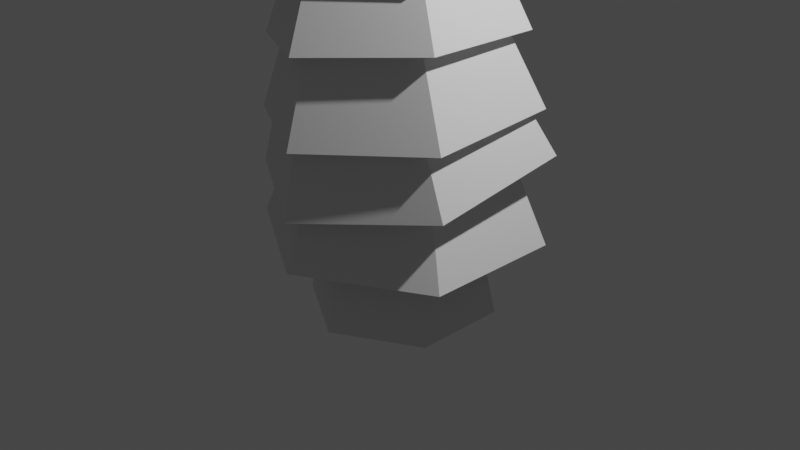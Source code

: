 # Source: trees.blend  (saved by Blender 3.3.6; exported with 4.5.12 LTS)
import bpy
from mathutils import Matrix  # noqa: F401  (used for matrix-valued properties, if any)

bpy.ops.wm.read_factory_settings(use_empty=True)
scene = bpy.context.scene
scene.name = 'Scene'

# ---- collections
col_collection = bpy.data.collections.new('Collection'); scene.collection.children.link(col_collection)

# ---- materials (node trees are filled in below, after node groups)
mat_material = bpy.data.materials.new('Material')
mat_material.alpha_threshold = 0.0
mat_material.use_transparent_shadow = False
mat_material.roughness = 0.5
mat_material.line_color = (0.0, 0.0, 0.0, 1.0)

# ---- material node trees
mat_material.use_nodes = True; mat_material.node_tree.nodes.clear()
_N = mat_material.node_tree.nodes; _L = mat_material.node_tree.links
n0 = _N.new('ShaderNodeOutputMaterial'); n0.name = 'Material Output'; n0.location = (300, 300)
n1 = _N.new('ShaderNodeBsdfPrincipled'); n1.name = 'Principled BSDF'; n1.location = (10, 300)
n1.distribution = 'GGX'
n1.subsurface_method = 'RANDOM_WALK_SKIN'
n1.inputs[3].default_value = 1.45
n1.inputs[27].default_value = (0.0, 0.0, 0.0, 1.0)
n1.inputs[28].default_value = 1.0
_L.new(n1.outputs[0], n0.inputs[0])
n0.is_active_output = True

# ---- world
world_world = bpy.data.worlds.new('World'); scene.world = world_world
world_world.use_nodes = True; world_world.node_tree.nodes.clear()
_N = world_world.node_tree.nodes; _L = world_world.node_tree.links
n0 = _N.new('ShaderNodeOutputWorld'); n0.name = 'World Output'; n0.location = (300, 300)
n1 = _N.new('ShaderNodeBackground'); n1.name = 'Background'; n1.location = (10, 300)
n1.inputs[0].default_value = (0.05088, 0.05088, 0.05088, 1.0)
_L.new(n1.outputs[0], n0.inputs[0])
n0.is_active_output = True
world_world.color = (0.05088, 0.05088, 0.05088)
world_world.use_sun_shadow = False
world_world.sun_shadow_jitter_overblur = 0.0

# ---- cameras
cam_camera = bpy.data.cameras.new('Camera')
cam_camera.clip_end = 100.0
cam_camera.ortho_scale = 7.314

# ---- lights
light_light = bpy.data.lights.new('Light', 'POINT')
light_light.transmission_factor = 0.0
light_light.energy = 1000.0
light_light.shadow_soft_size = 0.1
light_light.shadow_maximum_resolution = 0.006
light_light.use_absolute_resolution = True

# ---- meshes
me_cube = bpy.data.meshes.new('Cube')
me_cube.from_pydata([(-0.783, -0.2864, -0.2253), (-0.2284, 0.8019, -0.2253), (0.783, 0.2864, 0.2253), (0.2284, -0.8019, 0.2253), (-1.124, 0.1879, 1.82), (-0.8367, 0.8024, 1.9), (-0.2341, 0.5045, 2.021), (-0.5218, -0.11, 1.941), (-1.235, -0.2294, 3.701), (-0.9821, 0.3013, 3.906), (-0.4208, 0.1047, 3.721), (-0.6742, -0.426, 3.516), (2.921, -1.752, 5.779), (2.94, -1.79, 5.779), (2.944, -1.788, 5.821), (2.925, -1.75, 5.821), (2.499, -2.966, 6.193), (2.472, -3.0, 6.193), (2.463, -2.992, 6.234), (2.49, -2.959, 6.234), (-3.013, -1.247, 5.122), (-2.956, -1.179, 5.122), (-2.975, -1.163, 5.207), (-3.032, -1.231, 5.207), (-2.571, -2.543, 5.597), (-2.648, -2.432, 5.597), (-2.631, -2.42, 5.731), (-2.555, -2.531, 5.731), (-0.9249, -0.08576, 0.6323), (-0.4741, 0.7988, 0.6323), (0.3481, 0.3798, 0.9987), (-0.1028, -0.5048, 0.9987), (-1.027, 0.058, 1.247), (-0.6502, 0.7966, 1.247), (0.03631, 0.4467, 1.553), (-0.3401, -0.2919, 1.553), (-1.167, 0.04659, 2.475), (-0.8995, 0.632, 2.631), (-0.2961, 0.3599, 2.619), (-0.5632, -0.2255, 2.463), (-1.202, -0.08305, 3.066), (-0.9434, 0.4848, 3.217), (-0.3581, 0.2208, 3.206), (-0.6172, -0.347, 3.054), (-0.9498, -0.5855, 4.195), (-0.7131, -0.1466, 4.42), (-0.2619, -0.2385, 4.124), (-0.4986, -0.6774, 3.899), (-0.762, -0.812, 4.503), (-0.5481, -0.4153, 4.706), (-0.1404, -0.4984, 4.44), (-0.3543, -0.8951, 4.236), (-0.5963, -1.012, 4.775), (-0.4026, -0.6525, 4.96), (-0.03321, -0.7277, 4.718), (-0.2269, -1.087, 4.534), (-0.4436, -1.196, 5.026), (-0.2684, -0.8711, 5.193), (0.06564, -0.9392, 4.974), (-0.1096, -1.264, 4.808), (-0.3233, -1.379, 5.294), (-0.142, -1.077, 5.413), (0.1587, -1.138, 5.216), (0.0009748, -1.431, 5.066), (0.4677, -1.5, 5.413), (0.3231, -1.758, 5.413), (0.2622, -1.724, 5.701), (0.4068, -1.466, 5.701), (0.6825, -1.633, 5.485), (0.548, -1.872, 5.485), (0.4914, -1.841, 5.752), (0.6258, -1.601, 5.752), (0.8712, -1.749, 5.548), (0.7458, -1.973, 5.548), (0.6929, -1.943, 5.798), (0.8184, -1.719, 5.798), (1.045, -1.856, 5.607), (0.9277, -2.065, 5.607), (0.8783, -2.037, 5.84), (0.9955, -1.828, 5.84), (1.208, -1.957, 5.661), (1.099, -2.152, 5.661), (1.053, -2.126, 5.879), (1.162, -1.931, 5.879), (1.364, -2.052, 5.714), (1.262, -2.234, 5.714), (1.219, -2.21, 5.916), (1.321, -2.028, 5.916), (1.513, -2.144, 5.764), (1.418, -2.314, 5.764), (1.378, -2.291, 5.952), (1.473, -2.122, 5.952), (1.657, -2.233, 5.812), (1.569, -2.39, 5.812), (1.532, -2.369, 5.987), (1.62, -2.212, 5.987), (-0.2554, -1.686, 5.326), (-0.335, -1.385, 5.636), (-0.2437, -1.682, 5.636), (-0.5324, -1.764, 5.343), (-0.6201, -1.479, 5.343), (-0.6089, -1.475, 5.641), (-0.5212, -1.761, 5.641), (-0.7899, -1.837, 5.359), (-0.8742, -1.563, 5.359), (-0.8634, -1.56, 5.646), (-0.7791, -1.834, 5.646), (-1.035, -1.907, 5.375), (-1.117, -1.643, 5.375), (-1.106, -1.64, 5.651), (-1.025, -1.904, 5.651), (-1.272, -1.974, 5.39), (-1.35, -1.72, 5.39), (-1.34, -1.717, 5.655), (-1.262, -1.971, 5.655), (-1.503, -2.04, 5.405), (-1.578, -1.796, 5.405), (-1.568, -1.793, 5.66), (-1.493, -2.037, 5.66), (-1.728, -2.104, 5.419), (-1.8, -1.869, 5.419), (-1.791, -1.866, 5.664), (-1.719, -2.101, 5.664), (1.939, -2.2, 5.841), (2.004, -2.326, 5.841), (2.017, -2.319, 5.982), (1.952, -2.193, 5.982), (2.073, -2.139, 5.833), (2.132, -2.252, 5.833), (2.144, -2.246, 5.96), (2.085, -2.132, 5.96), (2.183, -2.088, 5.826), (2.237, -2.192, 5.826), (2.247, -2.187, 5.942), (2.194, -2.083, 5.942), (2.28, -2.044, 5.82), (2.329, -2.14, 5.82), (2.339, -2.135, 5.926), (2.29, -2.039, 5.926), (2.368, -2.004, 5.814), (2.413, -2.092, 5.814), (2.422, -2.087, 5.912), (2.377, -2.0, 5.912), (2.45, -1.967, 5.809), (2.491, -2.047, 5.809), (2.499, -2.043, 5.898), (2.458, -1.963, 5.898), (2.527, -1.932, 5.804), (2.564, -2.005, 5.804), (2.572, -2.001, 5.886), (2.534, -1.928, 5.886), (2.599, -1.899, 5.799), (2.633, -1.965, 5.799), (2.64, -1.962, 5.874), (2.606, -1.895, 5.874), (2.669, -1.867, 5.795), (2.699, -1.928, 5.795), (2.706, -1.924, 5.862), (2.675, -1.864, 5.862), (2.735, -1.837, 5.791), (2.763, -1.891, 5.791), (2.769, -1.888, 5.851), (2.741, -1.834, 5.851), (2.799, -1.808, 5.787), (2.824, -1.856, 5.787), (2.829, -1.854, 5.841), (2.804, -1.805, 5.841), (2.861, -1.78, 5.783), (2.883, -1.823, 5.783), (2.888, -1.82, 5.831), (2.866, -1.777, 5.831), (1.971, -2.481, 5.938), (1.885, -2.588, 5.938), (1.855, -2.564, 6.07), (1.941, -2.457, 6.07), (2.06, -2.562, 5.981), (1.983, -2.657, 5.981), (1.957, -2.636, 6.098), (2.034, -2.541, 6.098), (2.133, -2.629, 6.016), (2.065, -2.714, 6.016), (2.041, -2.695, 6.12), (2.109, -2.611, 6.12), (2.197, -2.688, 6.047), (2.136, -2.764, 6.047), (2.115, -2.747, 6.14), (2.176, -2.672, 6.14), (2.255, -2.742, 6.075), (2.201, -2.81, 6.075), (2.182, -2.795, 6.158), (2.237, -2.727, 6.158), (2.309, -2.792, 6.101), (2.261, -2.852, 6.101), (2.245, -2.839, 6.175), (2.293, -2.779, 6.175), (2.36, -2.839, 6.126), (2.318, -2.892, 6.126), (2.303, -2.88, 6.191), (2.346, -2.827, 6.191), (2.409, -2.883, 6.149), (2.372, -2.929, 6.149), (2.359, -2.919, 6.206), (2.396, -2.873, 6.206), (2.455, -2.926, 6.171), (2.423, -2.965, 6.171), (2.412, -2.957, 6.22), (2.444, -2.917, 6.22), (-2.246, -1.962, 5.368), (-2.116, -1.806, 5.368), (-2.159, -1.77, 5.563), (-2.289, -1.925, 5.563), (-2.378, -1.838, 5.326), (-2.261, -1.698, 5.326), (-2.3, -1.665, 5.502), (-2.418, -1.805, 5.502), (-2.491, -1.734, 5.29), (-2.384, -1.606, 5.29), (-2.42, -1.576, 5.449), (-2.526, -1.704, 5.449), (-2.592, -1.639, 5.257), (-2.495, -1.523, 5.257), (-2.527, -1.496, 5.403), (-2.624, -1.612, 5.403), (-2.685, -1.552, 5.227), (-2.597, -1.447, 5.227), (-2.627, -1.422, 5.359), (-2.715, -1.527, 5.359), (-2.773, -1.47, 5.199), (-2.693, -1.375, 5.199), (-2.72, -1.352, 5.319), (-2.8, -1.448, 5.319), (-2.856, -1.393, 5.172), (-2.784, -1.307, 5.172), (-2.808, -1.287, 5.28), (-2.88, -1.373, 5.28), (-2.936, -1.318, 5.147), (-2.872, -1.242, 5.147), (-2.893, -1.224, 5.243), (-2.957, -1.3, 5.243), (-2.108, -2.267, 5.48), (-2.226, -2.097, 5.48), (-2.2, -2.079, 5.685), (-2.083, -2.25, 5.685), (-2.24, -2.346, 5.513), (-2.346, -2.192, 5.513), (-2.323, -2.176, 5.698), (-2.217, -2.33, 5.698), (-2.358, -2.416, 5.543), (-2.453, -2.277, 5.543), (-2.433, -2.263, 5.71), (-2.337, -2.402, 5.71), (-2.467, -2.481, 5.571), (-2.553, -2.357, 5.571), (-2.535, -2.344, 5.72), (-2.449, -2.468, 5.72)], [], [(124, 92, 123), (60, 97, 61), (97, 67, 61), (67, 62, 61), (40, 41, 37, 36), (96, 60, 63), (39, 36, 4, 7), (38, 39, 7, 6), (65, 96, 63), (210, 241, 209), (174, 125, 126), (98, 66, 97), (66, 67, 97), (64, 62, 67), (37, 38, 6, 5), (36, 37, 5, 4), (65, 98, 96), (66, 98, 65), (7, 4, 32, 35), (94, 173, 95), (6, 7, 35, 34), (120, 208, 209, 121), (5, 6, 34, 33), (4, 5, 33, 32), (35, 32, 28, 31), (34, 35, 31, 30), (171, 172, 124), (33, 34, 30, 29), (32, 33, 29, 28), (31, 28, 0, 3), (30, 31, 3, 2), (29, 30, 2, 1), (93, 92, 124, 172), (122, 242, 239, 119), (28, 29, 1, 0), (242, 122, 121), (242, 121, 209, 241), (207, 208, 119, 239), (119, 208, 120), (64, 65, 63, 62), (27, 26, 25, 24), (23, 22, 21, 20), (207, 239, 240), (19, 18, 17, 16), (15, 14, 13, 12), (0, 1, 2, 3), (173, 174, 126, 95), (172, 173, 94, 93), (92, 95, 126, 123), (207, 240, 241, 210), (171, 124, 125, 174), (41, 42, 38, 37), (42, 43, 39, 38), (43, 40, 36, 39), (8, 9, 41, 40), (9, 10, 42, 41), (10, 11, 43, 42), (11, 8, 40, 43), (44, 45, 9, 8), (45, 46, 10, 9), (46, 47, 11, 10), (47, 44, 8, 11), (48, 49, 45, 44), (49, 50, 46, 45), (50, 51, 47, 46), (51, 48, 44, 47), (52, 53, 49, 48), (53, 54, 50, 49), (54, 55, 51, 50), (55, 52, 48, 51), (56, 57, 53, 52), (57, 58, 54, 53), (58, 59, 55, 54), (59, 56, 52, 55), (60, 61, 57, 56), (61, 62, 58, 57), (62, 63, 59, 58), (63, 60, 56, 59), (68, 69, 65, 64), (69, 70, 66, 65), (70, 71, 67, 66), (71, 68, 64, 67), (72, 73, 69, 68), (73, 74, 70, 69), (74, 75, 71, 70), (75, 72, 68, 71), (76, 77, 73, 72), (77, 78, 74, 73), (78, 79, 75, 74), (79, 76, 72, 75), (80, 81, 77, 76), (81, 82, 78, 77), (82, 83, 79, 78), (83, 80, 76, 79), (84, 85, 81, 80), (85, 86, 82, 81), (86, 87, 83, 82), (87, 84, 80, 83), (88, 89, 85, 84), (89, 90, 86, 85), (90, 91, 87, 86), (91, 88, 84, 87), (92, 93, 89, 88), (93, 94, 90, 89), (94, 95, 91, 90), (95, 92, 88, 91), (99, 100, 60, 96), (100, 101, 97, 60), (101, 102, 98, 97), (102, 99, 96, 98), (103, 104, 100, 99), (104, 105, 101, 100), (105, 106, 102, 101), (106, 103, 99, 102), (107, 108, 104, 103), (108, 109, 105, 104), (109, 110, 106, 105), (110, 107, 103, 106), (111, 112, 108, 107), (112, 113, 109, 108), (113, 114, 110, 109), (114, 111, 107, 110), (115, 116, 112, 111), (116, 117, 113, 112), (117, 118, 114, 113), (118, 115, 111, 114), (119, 120, 116, 115), (120, 121, 117, 116), (121, 122, 118, 117), (122, 119, 115, 118), (127, 128, 124, 123), (128, 129, 125, 124), (129, 130, 126, 125), (130, 127, 123, 126), (131, 132, 128, 127), (132, 133, 129, 128), (133, 134, 130, 129), (134, 131, 127, 130), (135, 136, 132, 131), (136, 137, 133, 132), (137, 138, 134, 133), (138, 135, 131, 134), (139, 140, 136, 135), (140, 141, 137, 136), (141, 142, 138, 137), (142, 139, 135, 138), (143, 144, 140, 139), (144, 145, 141, 140), (145, 146, 142, 141), (146, 143, 139, 142), (147, 148, 144, 143), (148, 149, 145, 144), (149, 150, 146, 145), (150, 147, 143, 146), (151, 152, 148, 147), (152, 153, 149, 148), (153, 154, 150, 149), (154, 151, 147, 150), (155, 156, 152, 151), (156, 157, 153, 152), (157, 158, 154, 153), (158, 155, 151, 154), (159, 160, 156, 155), (160, 161, 157, 156), (161, 162, 158, 157), (162, 159, 155, 158), (163, 164, 160, 159), (164, 165, 161, 160), (165, 166, 162, 161), (166, 163, 159, 162), (167, 168, 164, 163), (168, 169, 165, 164), (169, 170, 166, 165), (170, 167, 163, 166), (12, 13, 168, 167), (13, 14, 169, 168), (14, 15, 170, 169), (15, 12, 167, 170), (175, 176, 172, 171), (176, 177, 173, 172), (177, 178, 174, 173), (178, 175, 171, 174), (179, 180, 176, 175), (180, 181, 177, 176), (181, 182, 178, 177), (182, 179, 175, 178), (183, 184, 180, 179), (184, 185, 181, 180), (185, 186, 182, 181), (186, 183, 179, 182), (187, 188, 184, 183), (188, 189, 185, 184), (189, 190, 186, 185), (190, 187, 183, 186), (191, 192, 188, 187), (192, 193, 189, 188), (193, 194, 190, 189), (194, 191, 187, 190), (195, 196, 192, 191), (196, 197, 193, 192), (197, 198, 194, 193), (198, 195, 191, 194), (199, 200, 196, 195), (200, 201, 197, 196), (201, 202, 198, 197), (202, 199, 195, 198), (203, 204, 200, 199), (204, 205, 201, 200), (205, 206, 202, 201), (206, 203, 199, 202), (16, 17, 204, 203), (17, 18, 205, 204), (18, 19, 206, 205), (19, 16, 203, 206), (211, 212, 208, 207), (212, 213, 209, 208), (213, 214, 210, 209), (214, 211, 207, 210), (215, 216, 212, 211), (216, 217, 213, 212), (217, 218, 214, 213), (218, 215, 211, 214), (219, 220, 216, 215), (220, 221, 217, 216), (221, 222, 218, 217), (222, 219, 215, 218), (223, 224, 220, 219), (224, 225, 221, 220), (225, 226, 222, 221), (226, 223, 219, 222), (227, 228, 224, 223), (228, 229, 225, 224), (229, 230, 226, 225), (230, 227, 223, 226), (231, 232, 228, 227), (232, 233, 229, 228), (233, 234, 230, 229), (234, 231, 227, 230), (235, 236, 232, 231), (236, 237, 233, 232), (237, 238, 234, 233), (238, 235, 231, 234), (20, 21, 236, 235), (21, 22, 237, 236), (22, 23, 238, 237), (23, 20, 235, 238), (243, 244, 240, 239), (244, 245, 241, 240), (245, 246, 242, 241), (246, 243, 239, 242), (247, 248, 244, 243), (248, 249, 245, 244), (249, 250, 246, 245), (250, 247, 243, 246), (251, 252, 248, 247), (252, 253, 249, 248), (253, 254, 250, 249), (254, 251, 247, 250), (24, 25, 252, 251), (25, 26, 253, 252), (26, 27, 254, 253), (27, 24, 251, 254)])
me_cube.materials.append(mat_material)
me_cube.use_mirror_vertex_groups = False
me_cube.update()
me_icosphere = bpy.data.meshes.new('Icosphere')
me_icosphere.from_pydata([(0.0, 0.0, -1.0), (0.7236, -0.5257, -0.4472), (-0.2764, -0.8506, -0.4472), (-0.8944, 0.0, -0.4472), (-0.2764, 0.8506, -0.4472), (0.7236, 0.5257, -0.4472), (0.2764, -0.8506, 0.4472), (-0.7236, -0.5257, 0.4472), (-0.7236, 0.5257, 0.4472), (0.2764, 0.8506, 0.4472), (0.8944, 0.0, 0.4472), (0.0, 0.0, 1.0), (-0.1625, -0.5, -0.8507), (0.4253, -0.309, -0.8507), (0.2629, -0.809, -0.5257), (0.8506, 0.0, -0.5257), (0.4253, 0.309, -0.8507), (-0.5257, 0.0, -0.8507), (-0.6882, -0.5, -0.5257), (-0.1625, 0.5, -0.8507), (-0.6882, 0.5, -0.5257), (0.2629, 0.809, -0.5257), (0.9511, -0.309, 0.0), (0.9511, 0.309, 0.0), (0.0, -1.0, 0.0), (0.5878, -0.809, 0.0), (-0.9511, -0.309, 0.0), (-0.5878, -0.809, 0.0), (-0.5878, 0.809, 0.0), (-0.9511, 0.309, 0.0), (0.5878, 0.809, 0.0), (0.0, 1.0, 0.0), (0.6882, -0.5, 0.5257), (-0.2629, -0.809, 0.5257), (-0.8506, 0.0, 0.5257), (-0.2629, 0.809, 0.5257), (0.6882, 0.5, 0.5257), (0.1625, -0.5, 0.8507), (0.5257, 0.0, 0.8507), (-0.4253, -0.309, 0.8507), (-0.4253, 0.309, 0.8507), (0.1625, 0.5, 0.8507)], [], [(0, 13, 12), (1, 13, 15), (0, 12, 17), (0, 17, 19), (0, 19, 16), (1, 15, 22), (2, 14, 24), (3, 18, 26), (4, 20, 28), (5, 21, 30), (1, 22, 25), (2, 24, 27), (3, 26, 29), (4, 28, 31), (5, 30, 23), (6, 32, 37), (7, 33, 39), (8, 34, 40), (9, 35, 41), (10, 36, 38), (38, 41, 11), (38, 36, 41), (36, 9, 41), (41, 40, 11), (41, 35, 40), (35, 8, 40), (40, 39, 11), (40, 34, 39), (34, 7, 39), (39, 37, 11), (39, 33, 37), (33, 6, 37), (37, 38, 11), (37, 32, 38), (32, 10, 38), (23, 36, 10), (23, 30, 36), (30, 9, 36), (31, 35, 9), (31, 28, 35), (28, 8, 35), (29, 34, 8), (29, 26, 34), (26, 7, 34), (27, 33, 7), (27, 24, 33), (24, 6, 33), (25, 32, 6), (25, 22, 32), (22, 10, 32), (30, 31, 9), (30, 21, 31), (21, 4, 31), (28, 29, 8), (28, 20, 29), (20, 3, 29), (26, 27, 7), (26, 18, 27), (18, 2, 27), (24, 25, 6), (24, 14, 25), (14, 1, 25), (22, 23, 10), (22, 15, 23), (15, 5, 23), (16, 21, 5), (16, 19, 21), (19, 4, 21), (19, 20, 4), (19, 17, 20), (17, 3, 20), (17, 18, 3), (17, 12, 18), (12, 2, 18), (15, 16, 5), (15, 13, 16), (13, 0, 16), (12, 14, 2), (12, 13, 14), (13, 1, 14)])
_uv = me_icosphere.uv_layers.new(name='UVMap')
_uv.uv.foreach_set('vector', [0.1818, 0.0, 0.2273, 0.07873, 0.1364, 0.07873, 0.2727, 0.1575, 0.3182, 0.07873, 0.3636, 0.1575, 0.9091, 0.0, 0.9545, 0.07873, 0.8636, 0.07873, 0.7273, 0.0, 0.7727, 0.07873, 0.6818, 0.07873, 0.5455, 0.0, 0.5909, 0.07873, 0.5, 0.07873, 0.2727, 0.1575, 0.3636, 0.1575, 0.3182, 0.2362, 0.09091, 0.1575, 0.1818, 0.1575, 0.1364, 0.2362, 0.8182, 0.1575, 0.9091, 0.1575, 0.8636, 0.2362, 0.6364, 0.1575, 0.7273, 0.1575, 0.6818, 0.2362, 0.4545, 0.1575, 0.5455, 0.1575, 0.5, 0.2362, 0.2727, 0.1575, 0.3182, 0.2362, 0.2273, 0.2362, 0.09091, 0.1575, 0.1364, 0.2362, 0.04546, 0.2362, 0.8182, 0.1575, 0.8636, 0.2362, 0.7727, 0.2362, 0.6364, 0.1575, 0.6818, 0.2362, 0.5909, 0.2362, 0.4545, 0.1575, 0.5, 0.2362, 0.4091, 0.2362, 0.1818, 0.3149, 0.2727, 0.3149, 0.2273, 0.3937, 0.0, 0.3149, 0.09091, 0.3149, 0.04546, 0.3937, 0.7273, 0.3149, 0.8182, 0.3149, 0.7727, 0.3937, 0.5455, 0.3149, 0.6364, 0.3149, 0.5909, 0.3937, 0.3636, 0.3149, 0.4545, 0.3149, 0.4091, 0.3937, 0.4091, 0.3937, 0.5, 0.3937, 0.4545, 0.4724, 0.4091, 0.3937, 0.4545, 0.3149, 0.5, 0.3937, 0.4545, 0.3149, 0.5455, 0.3149, 0.5, 0.3937, 0.5909, 0.3937, 0.6818, 0.3937, 0.6364, 0.4724, 0.5909, 0.3937, 0.6364, 0.3149, 0.6818, 0.3937, 0.6364, 0.3149, 0.7273, 0.3149, 0.6818, 0.3937, 0.7727, 0.3937, 0.8636, 0.3937, 0.8182, 0.4724, 0.7727, 0.3937, 0.8182, 0.3149, 0.8636, 0.3937, 0.8182, 0.3149, 0.9091, 0.3149, 0.8636, 0.3937, 0.04546, 0.3937, 0.1364, 0.3937, 0.09091, 0.4724, 0.04546, 0.3937, 0.09091, 0.3149, 0.1364, 0.3937, 0.09091, 0.3149, 0.1818, 0.3149, 0.1364, 0.3937, 0.2273, 0.3937, 0.3182, 0.3937, 0.2727, 0.4724, 0.2273, 0.3937, 0.2727, 0.3149, 0.3182, 0.3937, 0.2727, 0.3149, 0.3636, 0.3149, 0.3182, 0.3937, 0.4091, 0.2362, 0.4545, 0.3149, 0.3636, 0.3149, 0.4091, 0.2362, 0.5, 0.2362, 0.4545, 0.3149, 0.5, 0.2362, 0.5455, 0.3149, 0.4545, 0.3149, 0.5909, 0.2362, 0.6364, 0.3149, 0.5455, 0.3149, 0.5909, 0.2362, 0.6818, 0.2362, 0.6364, 0.3149, 0.6818, 0.2362, 0.7273, 0.3149, 0.6364, 0.3149, 0.7727, 0.2362, 0.8182, 0.3149, 0.7273, 0.3149, 0.7727, 0.2362, 0.8636, 0.2362, 0.8182, 0.3149, 0.8636, 0.2362, 0.9091, 0.3149, 0.8182, 0.3149, 0.04546, 0.2362, 0.09091, 0.3149, 0.0, 0.3149, 0.04546, 0.2362, 0.1364, 0.2362, 0.09091, 0.3149, 0.1364, 0.2362, 0.1818, 0.3149, 0.09091, 0.3149, 0.2273, 0.2362, 0.2727, 0.3149, 0.1818, 0.3149, 0.2273, 0.2362, 0.3182, 0.2362, 0.2727, 0.3149, 0.3182, 0.2362, 0.3636, 0.3149, 0.2727, 0.3149, 0.5, 0.2362, 0.5909, 0.2362, 0.5455, 0.3149, 0.5, 0.2362, 0.5455, 0.1575, 0.5909, 0.2362, 0.5455, 0.1575, 0.6364, 0.1575, 0.5909, 0.2362, 0.6818, 0.2362, 0.7727, 0.2362, 0.7273, 0.3149, 0.6818, 0.2362, 0.7273, 0.1575, 0.7727, 0.2362, 0.7273, 0.1575, 0.8182, 0.1575, 0.7727, 0.2362, 0.8636, 0.2362, 0.9545, 0.2362, 0.9091, 0.3149, 0.8636, 0.2362, 0.9091, 0.1575, 0.9545, 0.2362, 0.9091, 0.1575, 1.0, 0.1575, 0.9545, 0.2362, 0.1364, 0.2362, 0.2273, 0.2362, 0.1818, 0.3149, 0.1364, 0.2362, 0.1818, 0.1575, 0.2273, 0.2362, 0.1818, 0.1575, 0.2727, 0.1575, 0.2273, 0.2362, 0.3182, 0.2362, 0.4091, 0.2362, 0.3636, 0.3149, 0.3182, 0.2362, 0.3636, 0.1575, 0.4091, 0.2362, 0.3636, 0.1575, 0.4545, 0.1575, 0.4091, 0.2362, 0.5, 0.07873, 0.5455, 0.1575, 0.4545, 0.1575, 0.5, 0.07873, 0.5909, 0.07873, 0.5455, 0.1575, 0.5909, 0.07873, 0.6364, 0.1575, 0.5455, 0.1575, 0.6818, 0.07873, 0.7273, 0.1575, 0.6364, 0.1575, 0.6818, 0.07873, 0.7727, 0.07873, 0.7273, 0.1575, 0.7727, 0.07873, 0.8182, 0.1575, 0.7273, 0.1575, 0.8636, 0.07873, 0.9091, 0.1575, 0.8182, 0.1575, 0.8636, 0.07873, 0.9545, 0.07873, 0.9091, 0.1575, 0.9545, 0.07873, 1.0, 0.1575, 0.9091, 0.1575, 0.3636, 0.1575, 0.4091, 0.07873, 0.4545, 0.1575, 0.3636, 0.1575, 0.3182, 0.07873, 0.4091, 0.07873, 0.3182, 0.07873, 0.3636, 0.0, 0.4091, 0.07873, 0.1364, 0.07873, 0.1818, 0.1575, 0.09091, 0.1575, 0.1364, 0.07873, 0.2273, 0.07873, 0.1818, 0.1575, 0.2273, 0.07873, 0.2727, 0.1575, 0.1818, 0.1575])
me_icosphere.update()
me_icosphere_001 = bpy.data.meshes.new('Icosphere.001')
me_icosphere_001.from_pydata([(0.0, 0.0, -1.0), (0.7236, -0.5257, -0.4472), (-0.2764, -0.8506, -0.4472), (-0.8944, 0.0, -0.4472), (-0.2764, 0.8506, -0.4472), (0.7236, 0.5257, -0.4472), (0.2764, -0.8506, 0.4472), (-0.7236, -0.5257, 0.4472), (-0.7236, 0.5257, 0.4472), (0.2764, 0.8506, 0.4472), (0.8944, 0.0, 0.4472), (0.0, 0.0, 1.0), (-0.1625, -0.5, -0.8507), (0.4253, -0.309, -0.8507), (0.2629, -0.809, -0.5257), (0.8506, 0.0, -0.5257), (0.4253, 0.309, -0.8507), (-0.5257, 0.0, -0.8507), (-0.6882, -0.5, -0.5257), (-0.1625, 0.5, -0.8507), (-0.6882, 0.5, -0.5257), (0.2629, 0.809, -0.5257), (0.9511, -0.309, 0.0), (0.9511, 0.309, 0.0), (0.0, -1.0, 0.0), (0.5878, -0.809, 0.0), (-0.9511, -0.309, 0.0), (-0.5878, -0.809, 0.0), (-0.5878, 0.809, 0.0), (-0.9511, 0.309, 0.0), (0.5878, 0.809, 0.0), (0.0, 1.0, 0.0), (0.6882, -0.5, 0.5257), (-0.2629, -0.809, 0.5257), (-0.8506, 0.0, 0.5257), (-0.2629, 0.809, 0.5257), (0.6882, 0.5, 0.5257), (0.1625, -0.5, 0.8507), (0.5257, 0.0, 0.8507), (-0.4253, -0.309, 0.8507), (-0.4253, 0.309, 0.8507), (0.1625, 0.5, 0.8507)], [], [(0, 13, 12), (1, 13, 15), (0, 12, 17), (0, 17, 19), (0, 19, 16), (1, 15, 22), (2, 14, 24), (3, 18, 26), (4, 20, 28), (5, 21, 30), (1, 22, 25), (2, 24, 27), (3, 26, 29), (4, 28, 31), (5, 30, 23), (6, 32, 37), (7, 33, 39), (8, 34, 40), (9, 35, 41), (10, 36, 38), (38, 41, 11), (38, 36, 41), (36, 9, 41), (41, 40, 11), (41, 35, 40), (35, 8, 40), (40, 39, 11), (40, 34, 39), (34, 7, 39), (39, 37, 11), (39, 33, 37), (33, 6, 37), (37, 38, 11), (37, 32, 38), (32, 10, 38), (23, 36, 10), (23, 30, 36), (30, 9, 36), (31, 35, 9), (31, 28, 35), (28, 8, 35), (29, 34, 8), (29, 26, 34), (26, 7, 34), (27, 33, 7), (27, 24, 33), (24, 6, 33), (25, 32, 6), (25, 22, 32), (22, 10, 32), (30, 31, 9), (30, 21, 31), (21, 4, 31), (28, 29, 8), (28, 20, 29), (20, 3, 29), (26, 27, 7), (26, 18, 27), (18, 2, 27), (24, 25, 6), (24, 14, 25), (14, 1, 25), (22, 23, 10), (22, 15, 23), (15, 5, 23), (16, 21, 5), (16, 19, 21), (19, 4, 21), (19, 20, 4), (19, 17, 20), (17, 3, 20), (17, 18, 3), (17, 12, 18), (12, 2, 18), (15, 16, 5), (15, 13, 16), (13, 0, 16), (12, 14, 2), (12, 13, 14), (13, 1, 14)])
_uv = me_icosphere_001.uv_layers.new(name='UVMap')
_uv.uv.foreach_set('vector', [0.1818, 0.0, 0.2273, 0.07873, 0.1364, 0.07873, 0.2727, 0.1575, 0.3182, 0.07873, 0.3636, 0.1575, 0.9091, 0.0, 0.9545, 0.07873, 0.8636, 0.07873, 0.7273, 0.0, 0.7727, 0.07873, 0.6818, 0.07873, 0.5455, 0.0, 0.5909, 0.07873, 0.5, 0.07873, 0.2727, 0.1575, 0.3636, 0.1575, 0.3182, 0.2362, 0.09091, 0.1575, 0.1818, 0.1575, 0.1364, 0.2362, 0.8182, 0.1575, 0.9091, 0.1575, 0.8636, 0.2362, 0.6364, 0.1575, 0.7273, 0.1575, 0.6818, 0.2362, 0.4545, 0.1575, 0.5455, 0.1575, 0.5, 0.2362, 0.2727, 0.1575, 0.3182, 0.2362, 0.2273, 0.2362, 0.09091, 0.1575, 0.1364, 0.2362, 0.04546, 0.2362, 0.8182, 0.1575, 0.8636, 0.2362, 0.7727, 0.2362, 0.6364, 0.1575, 0.6818, 0.2362, 0.5909, 0.2362, 0.4545, 0.1575, 0.5, 0.2362, 0.4091, 0.2362, 0.1818, 0.3149, 0.2727, 0.3149, 0.2273, 0.3937, 0.0, 0.3149, 0.09091, 0.3149, 0.04546, 0.3937, 0.7273, 0.3149, 0.8182, 0.3149, 0.7727, 0.3937, 0.5455, 0.3149, 0.6364, 0.3149, 0.5909, 0.3937, 0.3636, 0.3149, 0.4545, 0.3149, 0.4091, 0.3937, 0.4091, 0.3937, 0.5, 0.3937, 0.4545, 0.4724, 0.4091, 0.3937, 0.4545, 0.3149, 0.5, 0.3937, 0.4545, 0.3149, 0.5455, 0.3149, 0.5, 0.3937, 0.5909, 0.3937, 0.6818, 0.3937, 0.6364, 0.4724, 0.5909, 0.3937, 0.6364, 0.3149, 0.6818, 0.3937, 0.6364, 0.3149, 0.7273, 0.3149, 0.6818, 0.3937, 0.7727, 0.3937, 0.8636, 0.3937, 0.8182, 0.4724, 0.7727, 0.3937, 0.8182, 0.3149, 0.8636, 0.3937, 0.8182, 0.3149, 0.9091, 0.3149, 0.8636, 0.3937, 0.04546, 0.3937, 0.1364, 0.3937, 0.09091, 0.4724, 0.04546, 0.3937, 0.09091, 0.3149, 0.1364, 0.3937, 0.09091, 0.3149, 0.1818, 0.3149, 0.1364, 0.3937, 0.2273, 0.3937, 0.3182, 0.3937, 0.2727, 0.4724, 0.2273, 0.3937, 0.2727, 0.3149, 0.3182, 0.3937, 0.2727, 0.3149, 0.3636, 0.3149, 0.3182, 0.3937, 0.4091, 0.2362, 0.4545, 0.3149, 0.3636, 0.3149, 0.4091, 0.2362, 0.5, 0.2362, 0.4545, 0.3149, 0.5, 0.2362, 0.5455, 0.3149, 0.4545, 0.3149, 0.5909, 0.2362, 0.6364, 0.3149, 0.5455, 0.3149, 0.5909, 0.2362, 0.6818, 0.2362, 0.6364, 0.3149, 0.6818, 0.2362, 0.7273, 0.3149, 0.6364, 0.3149, 0.7727, 0.2362, 0.8182, 0.3149, 0.7273, 0.3149, 0.7727, 0.2362, 0.8636, 0.2362, 0.8182, 0.3149, 0.8636, 0.2362, 0.9091, 0.3149, 0.8182, 0.3149, 0.04546, 0.2362, 0.09091, 0.3149, 0.0, 0.3149, 0.04546, 0.2362, 0.1364, 0.2362, 0.09091, 0.3149, 0.1364, 0.2362, 0.1818, 0.3149, 0.09091, 0.3149, 0.2273, 0.2362, 0.2727, 0.3149, 0.1818, 0.3149, 0.2273, 0.2362, 0.3182, 0.2362, 0.2727, 0.3149, 0.3182, 0.2362, 0.3636, 0.3149, 0.2727, 0.3149, 0.5, 0.2362, 0.5909, 0.2362, 0.5455, 0.3149, 0.5, 0.2362, 0.5455, 0.1575, 0.5909, 0.2362, 0.5455, 0.1575, 0.6364, 0.1575, 0.5909, 0.2362, 0.6818, 0.2362, 0.7727, 0.2362, 0.7273, 0.3149, 0.6818, 0.2362, 0.7273, 0.1575, 0.7727, 0.2362, 0.7273, 0.1575, 0.8182, 0.1575, 0.7727, 0.2362, 0.8636, 0.2362, 0.9545, 0.2362, 0.9091, 0.3149, 0.8636, 0.2362, 0.9091, 0.1575, 0.9545, 0.2362, 0.9091, 0.1575, 1.0, 0.1575, 0.9545, 0.2362, 0.1364, 0.2362, 0.2273, 0.2362, 0.1818, 0.3149, 0.1364, 0.2362, 0.1818, 0.1575, 0.2273, 0.2362, 0.1818, 0.1575, 0.2727, 0.1575, 0.2273, 0.2362, 0.3182, 0.2362, 0.4091, 0.2362, 0.3636, 0.3149, 0.3182, 0.2362, 0.3636, 0.1575, 0.4091, 0.2362, 0.3636, 0.1575, 0.4545, 0.1575, 0.4091, 0.2362, 0.5, 0.07873, 0.5455, 0.1575, 0.4545, 0.1575, 0.5, 0.07873, 0.5909, 0.07873, 0.5455, 0.1575, 0.5909, 0.07873, 0.6364, 0.1575, 0.5455, 0.1575, 0.6818, 0.07873, 0.7273, 0.1575, 0.6364, 0.1575, 0.6818, 0.07873, 0.7727, 0.07873, 0.7273, 0.1575, 0.7727, 0.07873, 0.8182, 0.1575, 0.7273, 0.1575, 0.8636, 0.07873, 0.9091, 0.1575, 0.8182, 0.1575, 0.8636, 0.07873, 0.9545, 0.07873, 0.9091, 0.1575, 0.9545, 0.07873, 1.0, 0.1575, 0.9091, 0.1575, 0.3636, 0.1575, 0.4091, 0.07873, 0.4545, 0.1575, 0.3636, 0.1575, 0.3182, 0.07873, 0.4091, 0.07873, 0.3182, 0.07873, 0.3636, 0.0, 0.4091, 0.07873, 0.1364, 0.07873, 0.1818, 0.1575, 0.09091, 0.1575, 0.1364, 0.07873, 0.2273, 0.07873, 0.1818, 0.1575, 0.2273, 0.07873, 0.2727, 0.1575, 0.1818, 0.1575])
me_icosphere_001.update()
me_icosphere_002 = bpy.data.meshes.new('Icosphere.002')
me_icosphere_002.from_pydata([(0.0, 0.0, -1.0), (0.7236, -0.5257, -0.4472), (-0.2764, -0.8506, -0.4472), (-0.8944, 0.0, -0.4472), (-0.2764, 0.8506, -0.4472), (0.7236, 0.5257, -0.4472), (0.2764, -0.8506, 0.4472), (-0.7236, -0.5257, 0.4472), (-0.7236, 0.5257, 0.4472), (0.2764, 0.8506, 0.4472), (0.8944, 0.0, 0.4472), (0.0, 0.0, 1.0), (-0.1625, -0.5, -0.8507), (0.4253, -0.309, -0.8507), (0.2629, -0.809, -0.5257), (0.8506, 0.0, -0.5257), (0.4253, 0.309, -0.8507), (-0.5257, 0.0, -0.8507), (-0.6882, -0.5, -0.5257), (-0.1625, 0.5, -0.8507), (-0.6882, 0.5, -0.5257), (0.2629, 0.809, -0.5257), (0.9511, -0.309, 0.0), (0.9511, 0.309, 0.0), (0.0, -1.0, 0.0), (0.5878, -0.809, 0.0), (-0.9511, -0.309, 0.0), (-0.5878, -0.809, 0.0), (-0.5878, 0.809, 0.0), (-0.9511, 0.309, 0.0), (0.5878, 0.809, 0.0), (0.0, 1.0, 0.0), (0.6882, -0.5, 0.5257), (-0.2629, -0.809, 0.5257), (-0.8506, 0.0, 0.5257), (-0.2629, 0.809, 0.5257), (0.6882, 0.5, 0.5257), (0.1625, -0.5, 0.8507), (0.5257, 0.0, 0.8507), (-0.4253, -0.309, 0.8507), (-0.4253, 0.309, 0.8507), (0.1625, 0.5, 0.8507)], [], [(0, 13, 12), (1, 13, 15), (0, 12, 17), (0, 17, 19), (0, 19, 16), (1, 15, 22), (2, 14, 24), (3, 18, 26), (4, 20, 28), (5, 21, 30), (1, 22, 25), (2, 24, 27), (3, 26, 29), (4, 28, 31), (5, 30, 23), (6, 32, 37), (7, 33, 39), (8, 34, 40), (9, 35, 41), (10, 36, 38), (38, 41, 11), (38, 36, 41), (36, 9, 41), (41, 40, 11), (41, 35, 40), (35, 8, 40), (40, 39, 11), (40, 34, 39), (34, 7, 39), (39, 37, 11), (39, 33, 37), (33, 6, 37), (37, 38, 11), (37, 32, 38), (32, 10, 38), (23, 36, 10), (23, 30, 36), (30, 9, 36), (31, 35, 9), (31, 28, 35), (28, 8, 35), (29, 34, 8), (29, 26, 34), (26, 7, 34), (27, 33, 7), (27, 24, 33), (24, 6, 33), (25, 32, 6), (25, 22, 32), (22, 10, 32), (30, 31, 9), (30, 21, 31), (21, 4, 31), (28, 29, 8), (28, 20, 29), (20, 3, 29), (26, 27, 7), (26, 18, 27), (18, 2, 27), (24, 25, 6), (24, 14, 25), (14, 1, 25), (22, 23, 10), (22, 15, 23), (15, 5, 23), (16, 21, 5), (16, 19, 21), (19, 4, 21), (19, 20, 4), (19, 17, 20), (17, 3, 20), (17, 18, 3), (17, 12, 18), (12, 2, 18), (15, 16, 5), (15, 13, 16), (13, 0, 16), (12, 14, 2), (12, 13, 14), (13, 1, 14)])
_uv = me_icosphere_002.uv_layers.new(name='UVMap')
_uv.uv.foreach_set('vector', [0.1818, 0.0, 0.2273, 0.07873, 0.1364, 0.07873, 0.2727, 0.1575, 0.3182, 0.07873, 0.3636, 0.1575, 0.9091, 0.0, 0.9545, 0.07873, 0.8636, 0.07873, 0.7273, 0.0, 0.7727, 0.07873, 0.6818, 0.07873, 0.5455, 0.0, 0.5909, 0.07873, 0.5, 0.07873, 0.2727, 0.1575, 0.3636, 0.1575, 0.3182, 0.2362, 0.09091, 0.1575, 0.1818, 0.1575, 0.1364, 0.2362, 0.8182, 0.1575, 0.9091, 0.1575, 0.8636, 0.2362, 0.6364, 0.1575, 0.7273, 0.1575, 0.6818, 0.2362, 0.4545, 0.1575, 0.5455, 0.1575, 0.5, 0.2362, 0.2727, 0.1575, 0.3182, 0.2362, 0.2273, 0.2362, 0.09091, 0.1575, 0.1364, 0.2362, 0.04546, 0.2362, 0.8182, 0.1575, 0.8636, 0.2362, 0.7727, 0.2362, 0.6364, 0.1575, 0.6818, 0.2362, 0.5909, 0.2362, 0.4545, 0.1575, 0.5, 0.2362, 0.4091, 0.2362, 0.1818, 0.3149, 0.2727, 0.3149, 0.2273, 0.3937, 0.0, 0.3149, 0.09091, 0.3149, 0.04546, 0.3937, 0.7273, 0.3149, 0.8182, 0.3149, 0.7727, 0.3937, 0.5455, 0.3149, 0.6364, 0.3149, 0.5909, 0.3937, 0.3636, 0.3149, 0.4545, 0.3149, 0.4091, 0.3937, 0.4091, 0.3937, 0.5, 0.3937, 0.4545, 0.4724, 0.4091, 0.3937, 0.4545, 0.3149, 0.5, 0.3937, 0.4545, 0.3149, 0.5455, 0.3149, 0.5, 0.3937, 0.5909, 0.3937, 0.6818, 0.3937, 0.6364, 0.4724, 0.5909, 0.3937, 0.6364, 0.3149, 0.6818, 0.3937, 0.6364, 0.3149, 0.7273, 0.3149, 0.6818, 0.3937, 0.7727, 0.3937, 0.8636, 0.3937, 0.8182, 0.4724, 0.7727, 0.3937, 0.8182, 0.3149, 0.8636, 0.3937, 0.8182, 0.3149, 0.9091, 0.3149, 0.8636, 0.3937, 0.04546, 0.3937, 0.1364, 0.3937, 0.09091, 0.4724, 0.04546, 0.3937, 0.09091, 0.3149, 0.1364, 0.3937, 0.09091, 0.3149, 0.1818, 0.3149, 0.1364, 0.3937, 0.2273, 0.3937, 0.3182, 0.3937, 0.2727, 0.4724, 0.2273, 0.3937, 0.2727, 0.3149, 0.3182, 0.3937, 0.2727, 0.3149, 0.3636, 0.3149, 0.3182, 0.3937, 0.4091, 0.2362, 0.4545, 0.3149, 0.3636, 0.3149, 0.4091, 0.2362, 0.5, 0.2362, 0.4545, 0.3149, 0.5, 0.2362, 0.5455, 0.3149, 0.4545, 0.3149, 0.5909, 0.2362, 0.6364, 0.3149, 0.5455, 0.3149, 0.5909, 0.2362, 0.6818, 0.2362, 0.6364, 0.3149, 0.6818, 0.2362, 0.7273, 0.3149, 0.6364, 0.3149, 0.7727, 0.2362, 0.8182, 0.3149, 0.7273, 0.3149, 0.7727, 0.2362, 0.8636, 0.2362, 0.8182, 0.3149, 0.8636, 0.2362, 0.9091, 0.3149, 0.8182, 0.3149, 0.04546, 0.2362, 0.09091, 0.3149, 0.0, 0.3149, 0.04546, 0.2362, 0.1364, 0.2362, 0.09091, 0.3149, 0.1364, 0.2362, 0.1818, 0.3149, 0.09091, 0.3149, 0.2273, 0.2362, 0.2727, 0.3149, 0.1818, 0.3149, 0.2273, 0.2362, 0.3182, 0.2362, 0.2727, 0.3149, 0.3182, 0.2362, 0.3636, 0.3149, 0.2727, 0.3149, 0.5, 0.2362, 0.5909, 0.2362, 0.5455, 0.3149, 0.5, 0.2362, 0.5455, 0.1575, 0.5909, 0.2362, 0.5455, 0.1575, 0.6364, 0.1575, 0.5909, 0.2362, 0.6818, 0.2362, 0.7727, 0.2362, 0.7273, 0.3149, 0.6818, 0.2362, 0.7273, 0.1575, 0.7727, 0.2362, 0.7273, 0.1575, 0.8182, 0.1575, 0.7727, 0.2362, 0.8636, 0.2362, 0.9545, 0.2362, 0.9091, 0.3149, 0.8636, 0.2362, 0.9091, 0.1575, 0.9545, 0.2362, 0.9091, 0.1575, 1.0, 0.1575, 0.9545, 0.2362, 0.1364, 0.2362, 0.2273, 0.2362, 0.1818, 0.3149, 0.1364, 0.2362, 0.1818, 0.1575, 0.2273, 0.2362, 0.1818, 0.1575, 0.2727, 0.1575, 0.2273, 0.2362, 0.3182, 0.2362, 0.4091, 0.2362, 0.3636, 0.3149, 0.3182, 0.2362, 0.3636, 0.1575, 0.4091, 0.2362, 0.3636, 0.1575, 0.4545, 0.1575, 0.4091, 0.2362, 0.5, 0.07873, 0.5455, 0.1575, 0.4545, 0.1575, 0.5, 0.07873, 0.5909, 0.07873, 0.5455, 0.1575, 0.5909, 0.07873, 0.6364, 0.1575, 0.5455, 0.1575, 0.6818, 0.07873, 0.7273, 0.1575, 0.6364, 0.1575, 0.6818, 0.07873, 0.7727, 0.07873, 0.7273, 0.1575, 0.7727, 0.07873, 0.8182, 0.1575, 0.7273, 0.1575, 0.8636, 0.07873, 0.9091, 0.1575, 0.8182, 0.1575, 0.8636, 0.07873, 0.9545, 0.07873, 0.9091, 0.1575, 0.9545, 0.07873, 1.0, 0.1575, 0.9091, 0.1575, 0.3636, 0.1575, 0.4091, 0.07873, 0.4545, 0.1575, 0.3636, 0.1575, 0.3182, 0.07873, 0.4091, 0.07873, 0.3182, 0.07873, 0.3636, 0.0, 0.4091, 0.07873, 0.1364, 0.07873, 0.1818, 0.1575, 0.09091, 0.1575, 0.1364, 0.07873, 0.2273, 0.07873, 0.1818, 0.1575, 0.2273, 0.07873, 0.2727, 0.1575, 0.1818, 0.1575])
me_icosphere_002.update()
me_icosphere_003 = bpy.data.meshes.new('Icosphere.003')
me_icosphere_003.from_pydata([(0.0, 0.0, -1.0), (0.7236, -0.5257, -0.4472), (-0.2764, -0.8506, -0.4472), (-0.8944, 0.0, -0.4472), (-0.2764, 0.8506, -0.4472), (0.7236, 0.5257, -0.4472), (0.2764, -0.8506, 0.4472), (-0.7236, -0.5257, 0.4472), (-0.7236, 0.5257, 0.4472), (0.2764, 0.8506, 0.4472), (0.8944, 0.0, 0.4472), (0.0, 0.0, 1.0), (-0.1625, -0.5, -0.8507), (0.4253, -0.309, -0.8507), (0.2629, -0.809, -0.5257), (0.8506, 0.0, -0.5257), (0.4253, 0.309, -0.8507), (-0.5257, 0.0, -0.8507), (-0.6882, -0.5, -0.5257), (-0.1625, 0.5, -0.8507), (-0.6882, 0.5, -0.5257), (0.2629, 0.809, -0.5257), (0.9511, -0.309, 0.0), (0.9511, 0.309, 0.0), (0.0, -1.0, 0.0), (0.5878, -0.809, 0.0), (-0.9511, -0.309, 0.0), (-0.5878, -0.809, 0.0), (-0.5878, 0.809, 0.0), (-0.9511, 0.309, 0.0), (0.5878, 0.809, 0.0), (0.0, 1.0, 0.0), (0.6882, -0.5, 0.5257), (-0.2629, -0.809, 0.5257), (-0.8506, 0.0, 0.5257), (-0.2629, 0.809, 0.5257), (0.6882, 0.5, 0.5257), (0.1625, -0.5, 0.8507), (0.5257, 0.0, 0.8507), (-0.4253, -0.309, 0.8507), (-0.4253, 0.309, 0.8507), (0.1625, 0.5, 0.8507)], [], [(0, 13, 12), (1, 13, 15), (0, 12, 17), (0, 17, 19), (0, 19, 16), (1, 15, 22), (2, 14, 24), (3, 18, 26), (4, 20, 28), (5, 21, 30), (1, 22, 25), (2, 24, 27), (3, 26, 29), (4, 28, 31), (5, 30, 23), (6, 32, 37), (7, 33, 39), (8, 34, 40), (9, 35, 41), (10, 36, 38), (38, 41, 11), (38, 36, 41), (36, 9, 41), (41, 40, 11), (41, 35, 40), (35, 8, 40), (40, 39, 11), (40, 34, 39), (34, 7, 39), (39, 37, 11), (39, 33, 37), (33, 6, 37), (37, 38, 11), (37, 32, 38), (32, 10, 38), (23, 36, 10), (23, 30, 36), (30, 9, 36), (31, 35, 9), (31, 28, 35), (28, 8, 35), (29, 34, 8), (29, 26, 34), (26, 7, 34), (27, 33, 7), (27, 24, 33), (24, 6, 33), (25, 32, 6), (25, 22, 32), (22, 10, 32), (30, 31, 9), (30, 21, 31), (21, 4, 31), (28, 29, 8), (28, 20, 29), (20, 3, 29), (26, 27, 7), (26, 18, 27), (18, 2, 27), (24, 25, 6), (24, 14, 25), (14, 1, 25), (22, 23, 10), (22, 15, 23), (15, 5, 23), (16, 21, 5), (16, 19, 21), (19, 4, 21), (19, 20, 4), (19, 17, 20), (17, 3, 20), (17, 18, 3), (17, 12, 18), (12, 2, 18), (15, 16, 5), (15, 13, 16), (13, 0, 16), (12, 14, 2), (12, 13, 14), (13, 1, 14)])
_uv = me_icosphere_003.uv_layers.new(name='UVMap')
_uv.uv.foreach_set('vector', [0.1818, 0.0, 0.2273, 0.07873, 0.1364, 0.07873, 0.2727, 0.1575, 0.3182, 0.07873, 0.3636, 0.1575, 0.9091, 0.0, 0.9545, 0.07873, 0.8636, 0.07873, 0.7273, 0.0, 0.7727, 0.07873, 0.6818, 0.07873, 0.5455, 0.0, 0.5909, 0.07873, 0.5, 0.07873, 0.2727, 0.1575, 0.3636, 0.1575, 0.3182, 0.2362, 0.09091, 0.1575, 0.1818, 0.1575, 0.1364, 0.2362, 0.8182, 0.1575, 0.9091, 0.1575, 0.8636, 0.2362, 0.6364, 0.1575, 0.7273, 0.1575, 0.6818, 0.2362, 0.4545, 0.1575, 0.5455, 0.1575, 0.5, 0.2362, 0.2727, 0.1575, 0.3182, 0.2362, 0.2273, 0.2362, 0.09091, 0.1575, 0.1364, 0.2362, 0.04546, 0.2362, 0.8182, 0.1575, 0.8636, 0.2362, 0.7727, 0.2362, 0.6364, 0.1575, 0.6818, 0.2362, 0.5909, 0.2362, 0.4545, 0.1575, 0.5, 0.2362, 0.4091, 0.2362, 0.1818, 0.3149, 0.2727, 0.3149, 0.2273, 0.3937, 0.0, 0.3149, 0.09091, 0.3149, 0.04546, 0.3937, 0.7273, 0.3149, 0.8182, 0.3149, 0.7727, 0.3937, 0.5455, 0.3149, 0.6364, 0.3149, 0.5909, 0.3937, 0.3636, 0.3149, 0.4545, 0.3149, 0.4091, 0.3937, 0.4091, 0.3937, 0.5, 0.3937, 0.4545, 0.4724, 0.4091, 0.3937, 0.4545, 0.3149, 0.5, 0.3937, 0.4545, 0.3149, 0.5455, 0.3149, 0.5, 0.3937, 0.5909, 0.3937, 0.6818, 0.3937, 0.6364, 0.4724, 0.5909, 0.3937, 0.6364, 0.3149, 0.6818, 0.3937, 0.6364, 0.3149, 0.7273, 0.3149, 0.6818, 0.3937, 0.7727, 0.3937, 0.8636, 0.3937, 0.8182, 0.4724, 0.7727, 0.3937, 0.8182, 0.3149, 0.8636, 0.3937, 0.8182, 0.3149, 0.9091, 0.3149, 0.8636, 0.3937, 0.04546, 0.3937, 0.1364, 0.3937, 0.09091, 0.4724, 0.04546, 0.3937, 0.09091, 0.3149, 0.1364, 0.3937, 0.09091, 0.3149, 0.1818, 0.3149, 0.1364, 0.3937, 0.2273, 0.3937, 0.3182, 0.3937, 0.2727, 0.4724, 0.2273, 0.3937, 0.2727, 0.3149, 0.3182, 0.3937, 0.2727, 0.3149, 0.3636, 0.3149, 0.3182, 0.3937, 0.4091, 0.2362, 0.4545, 0.3149, 0.3636, 0.3149, 0.4091, 0.2362, 0.5, 0.2362, 0.4545, 0.3149, 0.5, 0.2362, 0.5455, 0.3149, 0.4545, 0.3149, 0.5909, 0.2362, 0.6364, 0.3149, 0.5455, 0.3149, 0.5909, 0.2362, 0.6818, 0.2362, 0.6364, 0.3149, 0.6818, 0.2362, 0.7273, 0.3149, 0.6364, 0.3149, 0.7727, 0.2362, 0.8182, 0.3149, 0.7273, 0.3149, 0.7727, 0.2362, 0.8636, 0.2362, 0.8182, 0.3149, 0.8636, 0.2362, 0.9091, 0.3149, 0.8182, 0.3149, 0.04546, 0.2362, 0.09091, 0.3149, 0.0, 0.3149, 0.04546, 0.2362, 0.1364, 0.2362, 0.09091, 0.3149, 0.1364, 0.2362, 0.1818, 0.3149, 0.09091, 0.3149, 0.2273, 0.2362, 0.2727, 0.3149, 0.1818, 0.3149, 0.2273, 0.2362, 0.3182, 0.2362, 0.2727, 0.3149, 0.3182, 0.2362, 0.3636, 0.3149, 0.2727, 0.3149, 0.5, 0.2362, 0.5909, 0.2362, 0.5455, 0.3149, 0.5, 0.2362, 0.5455, 0.1575, 0.5909, 0.2362, 0.5455, 0.1575, 0.6364, 0.1575, 0.5909, 0.2362, 0.6818, 0.2362, 0.7727, 0.2362, 0.7273, 0.3149, 0.6818, 0.2362, 0.7273, 0.1575, 0.7727, 0.2362, 0.7273, 0.1575, 0.8182, 0.1575, 0.7727, 0.2362, 0.8636, 0.2362, 0.9545, 0.2362, 0.9091, 0.3149, 0.8636, 0.2362, 0.9091, 0.1575, 0.9545, 0.2362, 0.9091, 0.1575, 1.0, 0.1575, 0.9545, 0.2362, 0.1364, 0.2362, 0.2273, 0.2362, 0.1818, 0.3149, 0.1364, 0.2362, 0.1818, 0.1575, 0.2273, 0.2362, 0.1818, 0.1575, 0.2727, 0.1575, 0.2273, 0.2362, 0.3182, 0.2362, 0.4091, 0.2362, 0.3636, 0.3149, 0.3182, 0.2362, 0.3636, 0.1575, 0.4091, 0.2362, 0.3636, 0.1575, 0.4545, 0.1575, 0.4091, 0.2362, 0.5, 0.07873, 0.5455, 0.1575, 0.4545, 0.1575, 0.5, 0.07873, 0.5909, 0.07873, 0.5455, 0.1575, 0.5909, 0.07873, 0.6364, 0.1575, 0.5455, 0.1575, 0.6818, 0.07873, 0.7273, 0.1575, 0.6364, 0.1575, 0.6818, 0.07873, 0.7727, 0.07873, 0.7273, 0.1575, 0.7727, 0.07873, 0.8182, 0.1575, 0.7273, 0.1575, 0.8636, 0.07873, 0.9091, 0.1575, 0.8182, 0.1575, 0.8636, 0.07873, 0.9545, 0.07873, 0.9091, 0.1575, 0.9545, 0.07873, 1.0, 0.1575, 0.9091, 0.1575, 0.3636, 0.1575, 0.4091, 0.07873, 0.4545, 0.1575, 0.3636, 0.1575, 0.3182, 0.07873, 0.4091, 0.07873, 0.3182, 0.07873, 0.3636, 0.0, 0.4091, 0.07873, 0.1364, 0.07873, 0.1818, 0.1575, 0.09091, 0.1575, 0.1364, 0.07873, 0.2273, 0.07873, 0.1818, 0.1575, 0.2273, 0.07873, 0.2727, 0.1575, 0.1818, 0.1575])
me_icosphere_003.update()
me_icosphere_004 = bpy.data.meshes.new('Icosphere.004')
me_icosphere_004.from_pydata([(0.0, 0.0, -1.0), (0.7236, -0.5257, -0.4472), (-0.2764, -0.8506, -0.4472), (-0.8944, 0.0, -0.4472), (-0.2764, 0.8506, -0.4472), (0.7236, 0.5257, -0.4472), (0.2764, -0.8506, 0.4472), (-0.7236, -0.5257, 0.4472), (-0.7236, 0.5257, 0.4472), (0.2764, 0.8506, 0.4472), (0.8944, 0.0, 0.4472), (0.0, 0.0, 1.0), (-0.1625, -0.5, -0.8507), (0.4253, -0.309, -0.8507), (0.2629, -0.809, -0.5257), (0.8506, 0.0, -0.5257), (0.4253, 0.309, -0.8507), (-0.5257, 0.0, -0.8507), (-0.6882, -0.5, -0.5257), (-0.1625, 0.5, -0.8507), (-0.6882, 0.5, -0.5257), (0.2629, 0.809, -0.5257), (0.9511, -0.309, 0.0), (0.9511, 0.309, 0.0), (0.0, -1.0, 0.0), (0.5878, -0.809, 0.0), (-0.9511, -0.309, 0.0), (-0.5878, -0.809, 0.0), (-0.5878, 0.809, 0.0), (-0.9511, 0.309, 0.0), (0.5878, 0.809, 0.0), (0.0, 1.0, 0.0), (0.6882, -0.5, 0.5257), (-0.2629, -0.809, 0.5257), (-0.8506, 0.0, 0.5257), (-0.2629, 0.809, 0.5257), (0.6882, 0.5, 0.5257), (0.1625, -0.5, 0.8507), (0.5257, 0.0, 0.8507), (-0.4253, -0.309, 0.8507), (-0.4253, 0.309, 0.8507), (0.1625, 0.5, 0.8507)], [], [(0, 13, 12), (1, 13, 15), (0, 12, 17), (0, 17, 19), (0, 19, 16), (1, 15, 22), (2, 14, 24), (3, 18, 26), (4, 20, 28), (5, 21, 30), (1, 22, 25), (2, 24, 27), (3, 26, 29), (4, 28, 31), (5, 30, 23), (6, 32, 37), (7, 33, 39), (8, 34, 40), (9, 35, 41), (10, 36, 38), (38, 41, 11), (38, 36, 41), (36, 9, 41), (41, 40, 11), (41, 35, 40), (35, 8, 40), (40, 39, 11), (40, 34, 39), (34, 7, 39), (39, 37, 11), (39, 33, 37), (33, 6, 37), (37, 38, 11), (37, 32, 38), (32, 10, 38), (23, 36, 10), (23, 30, 36), (30, 9, 36), (31, 35, 9), (31, 28, 35), (28, 8, 35), (29, 34, 8), (29, 26, 34), (26, 7, 34), (27, 33, 7), (27, 24, 33), (24, 6, 33), (25, 32, 6), (25, 22, 32), (22, 10, 32), (30, 31, 9), (30, 21, 31), (21, 4, 31), (28, 29, 8), (28, 20, 29), (20, 3, 29), (26, 27, 7), (26, 18, 27), (18, 2, 27), (24, 25, 6), (24, 14, 25), (14, 1, 25), (22, 23, 10), (22, 15, 23), (15, 5, 23), (16, 21, 5), (16, 19, 21), (19, 4, 21), (19, 20, 4), (19, 17, 20), (17, 3, 20), (17, 18, 3), (17, 12, 18), (12, 2, 18), (15, 16, 5), (15, 13, 16), (13, 0, 16), (12, 14, 2), (12, 13, 14), (13, 1, 14)])
_uv = me_icosphere_004.uv_layers.new(name='UVMap')
_uv.uv.foreach_set('vector', [0.1818, 0.0, 0.2273, 0.07873, 0.1364, 0.07873, 0.2727, 0.1575, 0.3182, 0.07873, 0.3636, 0.1575, 0.9091, 0.0, 0.9545, 0.07873, 0.8636, 0.07873, 0.7273, 0.0, 0.7727, 0.07873, 0.6818, 0.07873, 0.5455, 0.0, 0.5909, 0.07873, 0.5, 0.07873, 0.2727, 0.1575, 0.3636, 0.1575, 0.3182, 0.2362, 0.09091, 0.1575, 0.1818, 0.1575, 0.1364, 0.2362, 0.8182, 0.1575, 0.9091, 0.1575, 0.8636, 0.2362, 0.6364, 0.1575, 0.7273, 0.1575, 0.6818, 0.2362, 0.4545, 0.1575, 0.5455, 0.1575, 0.5, 0.2362, 0.2727, 0.1575, 0.3182, 0.2362, 0.2273, 0.2362, 0.09091, 0.1575, 0.1364, 0.2362, 0.04546, 0.2362, 0.8182, 0.1575, 0.8636, 0.2362, 0.7727, 0.2362, 0.6364, 0.1575, 0.6818, 0.2362, 0.5909, 0.2362, 0.4545, 0.1575, 0.5, 0.2362, 0.4091, 0.2362, 0.1818, 0.3149, 0.2727, 0.3149, 0.2273, 0.3937, 0.0, 0.3149, 0.09091, 0.3149, 0.04546, 0.3937, 0.7273, 0.3149, 0.8182, 0.3149, 0.7727, 0.3937, 0.5455, 0.3149, 0.6364, 0.3149, 0.5909, 0.3937, 0.3636, 0.3149, 0.4545, 0.3149, 0.4091, 0.3937, 0.4091, 0.3937, 0.5, 0.3937, 0.4545, 0.4724, 0.4091, 0.3937, 0.4545, 0.3149, 0.5, 0.3937, 0.4545, 0.3149, 0.5455, 0.3149, 0.5, 0.3937, 0.5909, 0.3937, 0.6818, 0.3937, 0.6364, 0.4724, 0.5909, 0.3937, 0.6364, 0.3149, 0.6818, 0.3937, 0.6364, 0.3149, 0.7273, 0.3149, 0.6818, 0.3937, 0.7727, 0.3937, 0.8636, 0.3937, 0.8182, 0.4724, 0.7727, 0.3937, 0.8182, 0.3149, 0.8636, 0.3937, 0.8182, 0.3149, 0.9091, 0.3149, 0.8636, 0.3937, 0.04546, 0.3937, 0.1364, 0.3937, 0.09091, 0.4724, 0.04546, 0.3937, 0.09091, 0.3149, 0.1364, 0.3937, 0.09091, 0.3149, 0.1818, 0.3149, 0.1364, 0.3937, 0.2273, 0.3937, 0.3182, 0.3937, 0.2727, 0.4724, 0.2273, 0.3937, 0.2727, 0.3149, 0.3182, 0.3937, 0.2727, 0.3149, 0.3636, 0.3149, 0.3182, 0.3937, 0.4091, 0.2362, 0.4545, 0.3149, 0.3636, 0.3149, 0.4091, 0.2362, 0.5, 0.2362, 0.4545, 0.3149, 0.5, 0.2362, 0.5455, 0.3149, 0.4545, 0.3149, 0.5909, 0.2362, 0.6364, 0.3149, 0.5455, 0.3149, 0.5909, 0.2362, 0.6818, 0.2362, 0.6364, 0.3149, 0.6818, 0.2362, 0.7273, 0.3149, 0.6364, 0.3149, 0.7727, 0.2362, 0.8182, 0.3149, 0.7273, 0.3149, 0.7727, 0.2362, 0.8636, 0.2362, 0.8182, 0.3149, 0.8636, 0.2362, 0.9091, 0.3149, 0.8182, 0.3149, 0.04546, 0.2362, 0.09091, 0.3149, 0.0, 0.3149, 0.04546, 0.2362, 0.1364, 0.2362, 0.09091, 0.3149, 0.1364, 0.2362, 0.1818, 0.3149, 0.09091, 0.3149, 0.2273, 0.2362, 0.2727, 0.3149, 0.1818, 0.3149, 0.2273, 0.2362, 0.3182, 0.2362, 0.2727, 0.3149, 0.3182, 0.2362, 0.3636, 0.3149, 0.2727, 0.3149, 0.5, 0.2362, 0.5909, 0.2362, 0.5455, 0.3149, 0.5, 0.2362, 0.5455, 0.1575, 0.5909, 0.2362, 0.5455, 0.1575, 0.6364, 0.1575, 0.5909, 0.2362, 0.6818, 0.2362, 0.7727, 0.2362, 0.7273, 0.3149, 0.6818, 0.2362, 0.7273, 0.1575, 0.7727, 0.2362, 0.7273, 0.1575, 0.8182, 0.1575, 0.7727, 0.2362, 0.8636, 0.2362, 0.9545, 0.2362, 0.9091, 0.3149, 0.8636, 0.2362, 0.9091, 0.1575, 0.9545, 0.2362, 0.9091, 0.1575, 1.0, 0.1575, 0.9545, 0.2362, 0.1364, 0.2362, 0.2273, 0.2362, 0.1818, 0.3149, 0.1364, 0.2362, 0.1818, 0.1575, 0.2273, 0.2362, 0.1818, 0.1575, 0.2727, 0.1575, 0.2273, 0.2362, 0.3182, 0.2362, 0.4091, 0.2362, 0.3636, 0.3149, 0.3182, 0.2362, 0.3636, 0.1575, 0.4091, 0.2362, 0.3636, 0.1575, 0.4545, 0.1575, 0.4091, 0.2362, 0.5, 0.07873, 0.5455, 0.1575, 0.4545, 0.1575, 0.5, 0.07873, 0.5909, 0.07873, 0.5455, 0.1575, 0.5909, 0.07873, 0.6364, 0.1575, 0.5455, 0.1575, 0.6818, 0.07873, 0.7273, 0.1575, 0.6364, 0.1575, 0.6818, 0.07873, 0.7727, 0.07873, 0.7273, 0.1575, 0.7727, 0.07873, 0.8182, 0.1575, 0.7273, 0.1575, 0.8636, 0.07873, 0.9091, 0.1575, 0.8182, 0.1575, 0.8636, 0.07873, 0.9545, 0.07873, 0.9091, 0.1575, 0.9545, 0.07873, 1.0, 0.1575, 0.9091, 0.1575, 0.3636, 0.1575, 0.4091, 0.07873, 0.4545, 0.1575, 0.3636, 0.1575, 0.3182, 0.07873, 0.4091, 0.07873, 0.3182, 0.07873, 0.3636, 0.0, 0.4091, 0.07873, 0.1364, 0.07873, 0.1818, 0.1575, 0.09091, 0.1575, 0.1364, 0.07873, 0.2273, 0.07873, 0.1818, 0.1575, 0.2273, 0.07873, 0.2727, 0.1575, 0.1818, 0.1575])
me_icosphere_004.update()
me_icosphere_005 = bpy.data.meshes.new('Icosphere.005')
me_icosphere_005.from_pydata([(0.0, 0.0, -1.0), (0.7236, -0.5257, -0.4472), (-0.2764, -0.8506, -0.4472), (-0.8944, 0.0, -0.4472), (-0.2764, 0.8506, -0.4472), (0.7236, 0.5257, -0.4472), (0.2764, -0.8506, 0.4472), (-0.7236, -0.5257, 0.4472), (-0.7236, 0.5257, 0.4472), (0.2764, 0.8506, 0.4472), (0.8944, 0.0, 0.4472), (0.0, 0.0, 1.0), (-0.1625, -0.5, -0.8507), (0.4253, -0.309, -0.8507), (0.2629, -0.809, -0.5257), (0.8506, 0.0, -0.5257), (0.4253, 0.309, -0.8507), (-0.5257, 0.0, -0.8507), (-0.6882, -0.5, -0.5257), (-0.1625, 0.5, -0.8507), (-0.6882, 0.5, -0.5257), (0.2629, 0.809, -0.5257), (0.9511, -0.309, 0.0), (0.9511, 0.309, 0.0), (0.0, -1.0, 0.0), (0.5878, -0.809, 0.0), (-0.9511, -0.309, 0.0), (-0.5878, -0.809, 0.0), (-0.5878, 0.809, 0.0), (-0.9511, 0.309, 0.0), (0.5878, 0.809, 0.0), (0.0, 1.0, 0.0), (0.6882, -0.5, 0.5257), (-0.2629, -0.809, 0.5257), (-0.8506, 0.0, 0.5257), (-0.2629, 0.809, 0.5257), (0.6882, 0.5, 0.5257), (0.1625, -0.5, 0.8507), (0.5257, 0.0, 0.8507), (-0.4253, -0.309, 0.8507), (-0.4253, 0.309, 0.8507), (0.1625, 0.5, 0.8507)], [], [(0, 13, 12), (1, 13, 15), (0, 12, 17), (0, 17, 19), (0, 19, 16), (1, 15, 22), (2, 14, 24), (3, 18, 26), (4, 20, 28), (5, 21, 30), (1, 22, 25), (2, 24, 27), (3, 26, 29), (4, 28, 31), (5, 30, 23), (6, 32, 37), (7, 33, 39), (8, 34, 40), (9, 35, 41), (10, 36, 38), (38, 41, 11), (38, 36, 41), (36, 9, 41), (41, 40, 11), (41, 35, 40), (35, 8, 40), (40, 39, 11), (40, 34, 39), (34, 7, 39), (39, 37, 11), (39, 33, 37), (33, 6, 37), (37, 38, 11), (37, 32, 38), (32, 10, 38), (23, 36, 10), (23, 30, 36), (30, 9, 36), (31, 35, 9), (31, 28, 35), (28, 8, 35), (29, 34, 8), (29, 26, 34), (26, 7, 34), (27, 33, 7), (27, 24, 33), (24, 6, 33), (25, 32, 6), (25, 22, 32), (22, 10, 32), (30, 31, 9), (30, 21, 31), (21, 4, 31), (28, 29, 8), (28, 20, 29), (20, 3, 29), (26, 27, 7), (26, 18, 27), (18, 2, 27), (24, 25, 6), (24, 14, 25), (14, 1, 25), (22, 23, 10), (22, 15, 23), (15, 5, 23), (16, 21, 5), (16, 19, 21), (19, 4, 21), (19, 20, 4), (19, 17, 20), (17, 3, 20), (17, 18, 3), (17, 12, 18), (12, 2, 18), (15, 16, 5), (15, 13, 16), (13, 0, 16), (12, 14, 2), (12, 13, 14), (13, 1, 14)])
_uv = me_icosphere_005.uv_layers.new(name='UVMap')
_uv.uv.foreach_set('vector', [0.1818, 0.0, 0.2273, 0.07873, 0.1364, 0.07873, 0.2727, 0.1575, 0.3182, 0.07873, 0.3636, 0.1575, 0.9091, 0.0, 0.9545, 0.07873, 0.8636, 0.07873, 0.7273, 0.0, 0.7727, 0.07873, 0.6818, 0.07873, 0.5455, 0.0, 0.5909, 0.07873, 0.5, 0.07873, 0.2727, 0.1575, 0.3636, 0.1575, 0.3182, 0.2362, 0.09091, 0.1575, 0.1818, 0.1575, 0.1364, 0.2362, 0.8182, 0.1575, 0.9091, 0.1575, 0.8636, 0.2362, 0.6364, 0.1575, 0.7273, 0.1575, 0.6818, 0.2362, 0.4545, 0.1575, 0.5455, 0.1575, 0.5, 0.2362, 0.2727, 0.1575, 0.3182, 0.2362, 0.2273, 0.2362, 0.09091, 0.1575, 0.1364, 0.2362, 0.04546, 0.2362, 0.8182, 0.1575, 0.8636, 0.2362, 0.7727, 0.2362, 0.6364, 0.1575, 0.6818, 0.2362, 0.5909, 0.2362, 0.4545, 0.1575, 0.5, 0.2362, 0.4091, 0.2362, 0.1818, 0.3149, 0.2727, 0.3149, 0.2273, 0.3937, 0.0, 0.3149, 0.09091, 0.3149, 0.04546, 0.3937, 0.7273, 0.3149, 0.8182, 0.3149, 0.7727, 0.3937, 0.5455, 0.3149, 0.6364, 0.3149, 0.5909, 0.3937, 0.3636, 0.3149, 0.4545, 0.3149, 0.4091, 0.3937, 0.4091, 0.3937, 0.5, 0.3937, 0.4545, 0.4724, 0.4091, 0.3937, 0.4545, 0.3149, 0.5, 0.3937, 0.4545, 0.3149, 0.5455, 0.3149, 0.5, 0.3937, 0.5909, 0.3937, 0.6818, 0.3937, 0.6364, 0.4724, 0.5909, 0.3937, 0.6364, 0.3149, 0.6818, 0.3937, 0.6364, 0.3149, 0.7273, 0.3149, 0.6818, 0.3937, 0.7727, 0.3937, 0.8636, 0.3937, 0.8182, 0.4724, 0.7727, 0.3937, 0.8182, 0.3149, 0.8636, 0.3937, 0.8182, 0.3149, 0.9091, 0.3149, 0.8636, 0.3937, 0.04546, 0.3937, 0.1364, 0.3937, 0.09091, 0.4724, 0.04546, 0.3937, 0.09091, 0.3149, 0.1364, 0.3937, 0.09091, 0.3149, 0.1818, 0.3149, 0.1364, 0.3937, 0.2273, 0.3937, 0.3182, 0.3937, 0.2727, 0.4724, 0.2273, 0.3937, 0.2727, 0.3149, 0.3182, 0.3937, 0.2727, 0.3149, 0.3636, 0.3149, 0.3182, 0.3937, 0.4091, 0.2362, 0.4545, 0.3149, 0.3636, 0.3149, 0.4091, 0.2362, 0.5, 0.2362, 0.4545, 0.3149, 0.5, 0.2362, 0.5455, 0.3149, 0.4545, 0.3149, 0.5909, 0.2362, 0.6364, 0.3149, 0.5455, 0.3149, 0.5909, 0.2362, 0.6818, 0.2362, 0.6364, 0.3149, 0.6818, 0.2362, 0.7273, 0.3149, 0.6364, 0.3149, 0.7727, 0.2362, 0.8182, 0.3149, 0.7273, 0.3149, 0.7727, 0.2362, 0.8636, 0.2362, 0.8182, 0.3149, 0.8636, 0.2362, 0.9091, 0.3149, 0.8182, 0.3149, 0.04546, 0.2362, 0.09091, 0.3149, 0.0, 0.3149, 0.04546, 0.2362, 0.1364, 0.2362, 0.09091, 0.3149, 0.1364, 0.2362, 0.1818, 0.3149, 0.09091, 0.3149, 0.2273, 0.2362, 0.2727, 0.3149, 0.1818, 0.3149, 0.2273, 0.2362, 0.3182, 0.2362, 0.2727, 0.3149, 0.3182, 0.2362, 0.3636, 0.3149, 0.2727, 0.3149, 0.5, 0.2362, 0.5909, 0.2362, 0.5455, 0.3149, 0.5, 0.2362, 0.5455, 0.1575, 0.5909, 0.2362, 0.5455, 0.1575, 0.6364, 0.1575, 0.5909, 0.2362, 0.6818, 0.2362, 0.7727, 0.2362, 0.7273, 0.3149, 0.6818, 0.2362, 0.7273, 0.1575, 0.7727, 0.2362, 0.7273, 0.1575, 0.8182, 0.1575, 0.7727, 0.2362, 0.8636, 0.2362, 0.9545, 0.2362, 0.9091, 0.3149, 0.8636, 0.2362, 0.9091, 0.1575, 0.9545, 0.2362, 0.9091, 0.1575, 1.0, 0.1575, 0.9545, 0.2362, 0.1364, 0.2362, 0.2273, 0.2362, 0.1818, 0.3149, 0.1364, 0.2362, 0.1818, 0.1575, 0.2273, 0.2362, 0.1818, 0.1575, 0.2727, 0.1575, 0.2273, 0.2362, 0.3182, 0.2362, 0.4091, 0.2362, 0.3636, 0.3149, 0.3182, 0.2362, 0.3636, 0.1575, 0.4091, 0.2362, 0.3636, 0.1575, 0.4545, 0.1575, 0.4091, 0.2362, 0.5, 0.07873, 0.5455, 0.1575, 0.4545, 0.1575, 0.5, 0.07873, 0.5909, 0.07873, 0.5455, 0.1575, 0.5909, 0.07873, 0.6364, 0.1575, 0.5455, 0.1575, 0.6818, 0.07873, 0.7273, 0.1575, 0.6364, 0.1575, 0.6818, 0.07873, 0.7727, 0.07873, 0.7273, 0.1575, 0.7727, 0.07873, 0.8182, 0.1575, 0.7273, 0.1575, 0.8636, 0.07873, 0.9091, 0.1575, 0.8182, 0.1575, 0.8636, 0.07873, 0.9545, 0.07873, 0.9091, 0.1575, 0.9545, 0.07873, 1.0, 0.1575, 0.9091, 0.1575, 0.3636, 0.1575, 0.4091, 0.07873, 0.4545, 0.1575, 0.3636, 0.1575, 0.3182, 0.07873, 0.4091, 0.07873, 0.3182, 0.07873, 0.3636, 0.0, 0.4091, 0.07873, 0.1364, 0.07873, 0.1818, 0.1575, 0.09091, 0.1575, 0.1364, 0.07873, 0.2273, 0.07873, 0.1818, 0.1575, 0.2273, 0.07873, 0.2727, 0.1575, 0.1818, 0.1575])
me_icosphere_005.update()
me_icosphere_006 = bpy.data.meshes.new('Icosphere.006')
me_icosphere_006.from_pydata([(0.0, 0.0, -1.0), (0.7236, -0.5257, -0.4472), (-0.2764, -0.8506, -0.4472), (-0.8944, 0.0, -0.4472), (-0.2764, 0.8506, -0.4472), (0.7236, 0.5257, -0.4472), (0.2764, -0.8506, 0.4472), (-0.7236, -0.5257, 0.4472), (-0.7236, 0.5257, 0.4472), (0.2764, 0.8506, 0.4472), (0.8944, 0.0, 0.4472), (0.0, 0.0, 1.0), (-0.1625, -0.5, -0.8507), (0.4253, -0.309, -0.8507), (0.2629, -0.809, -0.5257), (0.8506, 0.0, -0.5257), (0.4253, 0.309, -0.8507), (-0.5257, 0.0, -0.8507), (-0.6882, -0.5, -0.5257), (-0.1625, 0.5, -0.8507), (-0.6882, 0.5, -0.5257), (0.2629, 0.809, -0.5257), (0.9511, -0.309, 0.0), (0.9511, 0.309, 0.0), (0.0, -1.0, 0.0), (0.5878, -0.809, 0.0), (-0.9511, -0.309, 0.0), (-0.5878, -0.809, 0.0), (-0.5878, 0.809, 0.0), (-0.9511, 0.309, 0.0), (0.5878, 0.809, 0.0), (0.0, 1.0, 0.0), (0.6882, -0.5, 0.5257), (-0.2629, -0.809, 0.5257), (-0.8506, 0.0, 0.5257), (-0.2629, 0.809, 0.5257), (0.6882, 0.5, 0.5257), (0.1625, -0.5, 0.8507), (0.5257, 0.0, 0.8507), (-0.4253, -0.309, 0.8507), (-0.4253, 0.309, 0.8507), (0.1625, 0.5, 0.8507)], [], [(0, 13, 12), (1, 13, 15), (0, 12, 17), (0, 17, 19), (0, 19, 16), (1, 15, 22), (2, 14, 24), (3, 18, 26), (4, 20, 28), (5, 21, 30), (1, 22, 25), (2, 24, 27), (3, 26, 29), (4, 28, 31), (5, 30, 23), (6, 32, 37), (7, 33, 39), (8, 34, 40), (9, 35, 41), (10, 36, 38), (38, 41, 11), (38, 36, 41), (36, 9, 41), (41, 40, 11), (41, 35, 40), (35, 8, 40), (40, 39, 11), (40, 34, 39), (34, 7, 39), (39, 37, 11), (39, 33, 37), (33, 6, 37), (37, 38, 11), (37, 32, 38), (32, 10, 38), (23, 36, 10), (23, 30, 36), (30, 9, 36), (31, 35, 9), (31, 28, 35), (28, 8, 35), (29, 34, 8), (29, 26, 34), (26, 7, 34), (27, 33, 7), (27, 24, 33), (24, 6, 33), (25, 32, 6), (25, 22, 32), (22, 10, 32), (30, 31, 9), (30, 21, 31), (21, 4, 31), (28, 29, 8), (28, 20, 29), (20, 3, 29), (26, 27, 7), (26, 18, 27), (18, 2, 27), (24, 25, 6), (24, 14, 25), (14, 1, 25), (22, 23, 10), (22, 15, 23), (15, 5, 23), (16, 21, 5), (16, 19, 21), (19, 4, 21), (19, 20, 4), (19, 17, 20), (17, 3, 20), (17, 18, 3), (17, 12, 18), (12, 2, 18), (15, 16, 5), (15, 13, 16), (13, 0, 16), (12, 14, 2), (12, 13, 14), (13, 1, 14)])
_uv = me_icosphere_006.uv_layers.new(name='UVMap')
_uv.uv.foreach_set('vector', [0.1818, 0.0, 0.2273, 0.07873, 0.1364, 0.07873, 0.2727, 0.1575, 0.3182, 0.07873, 0.3636, 0.1575, 0.9091, 0.0, 0.9545, 0.07873, 0.8636, 0.07873, 0.7273, 0.0, 0.7727, 0.07873, 0.6818, 0.07873, 0.5455, 0.0, 0.5909, 0.07873, 0.5, 0.07873, 0.2727, 0.1575, 0.3636, 0.1575, 0.3182, 0.2362, 0.09091, 0.1575, 0.1818, 0.1575, 0.1364, 0.2362, 0.8182, 0.1575, 0.9091, 0.1575, 0.8636, 0.2362, 0.6364, 0.1575, 0.7273, 0.1575, 0.6818, 0.2362, 0.4545, 0.1575, 0.5455, 0.1575, 0.5, 0.2362, 0.2727, 0.1575, 0.3182, 0.2362, 0.2273, 0.2362, 0.09091, 0.1575, 0.1364, 0.2362, 0.04546, 0.2362, 0.8182, 0.1575, 0.8636, 0.2362, 0.7727, 0.2362, 0.6364, 0.1575, 0.6818, 0.2362, 0.5909, 0.2362, 0.4545, 0.1575, 0.5, 0.2362, 0.4091, 0.2362, 0.1818, 0.3149, 0.2727, 0.3149, 0.2273, 0.3937, 0.0, 0.3149, 0.09091, 0.3149, 0.04546, 0.3937, 0.7273, 0.3149, 0.8182, 0.3149, 0.7727, 0.3937, 0.5455, 0.3149, 0.6364, 0.3149, 0.5909, 0.3937, 0.3636, 0.3149, 0.4545, 0.3149, 0.4091, 0.3937, 0.4091, 0.3937, 0.5, 0.3937, 0.4545, 0.4724, 0.4091, 0.3937, 0.4545, 0.3149, 0.5, 0.3937, 0.4545, 0.3149, 0.5455, 0.3149, 0.5, 0.3937, 0.5909, 0.3937, 0.6818, 0.3937, 0.6364, 0.4724, 0.5909, 0.3937, 0.6364, 0.3149, 0.6818, 0.3937, 0.6364, 0.3149, 0.7273, 0.3149, 0.6818, 0.3937, 0.7727, 0.3937, 0.8636, 0.3937, 0.8182, 0.4724, 0.7727, 0.3937, 0.8182, 0.3149, 0.8636, 0.3937, 0.8182, 0.3149, 0.9091, 0.3149, 0.8636, 0.3937, 0.04546, 0.3937, 0.1364, 0.3937, 0.09091, 0.4724, 0.04546, 0.3937, 0.09091, 0.3149, 0.1364, 0.3937, 0.09091, 0.3149, 0.1818, 0.3149, 0.1364, 0.3937, 0.2273, 0.3937, 0.3182, 0.3937, 0.2727, 0.4724, 0.2273, 0.3937, 0.2727, 0.3149, 0.3182, 0.3937, 0.2727, 0.3149, 0.3636, 0.3149, 0.3182, 0.3937, 0.4091, 0.2362, 0.4545, 0.3149, 0.3636, 0.3149, 0.4091, 0.2362, 0.5, 0.2362, 0.4545, 0.3149, 0.5, 0.2362, 0.5455, 0.3149, 0.4545, 0.3149, 0.5909, 0.2362, 0.6364, 0.3149, 0.5455, 0.3149, 0.5909, 0.2362, 0.6818, 0.2362, 0.6364, 0.3149, 0.6818, 0.2362, 0.7273, 0.3149, 0.6364, 0.3149, 0.7727, 0.2362, 0.8182, 0.3149, 0.7273, 0.3149, 0.7727, 0.2362, 0.8636, 0.2362, 0.8182, 0.3149, 0.8636, 0.2362, 0.9091, 0.3149, 0.8182, 0.3149, 0.04546, 0.2362, 0.09091, 0.3149, 0.0, 0.3149, 0.04546, 0.2362, 0.1364, 0.2362, 0.09091, 0.3149, 0.1364, 0.2362, 0.1818, 0.3149, 0.09091, 0.3149, 0.2273, 0.2362, 0.2727, 0.3149, 0.1818, 0.3149, 0.2273, 0.2362, 0.3182, 0.2362, 0.2727, 0.3149, 0.3182, 0.2362, 0.3636, 0.3149, 0.2727, 0.3149, 0.5, 0.2362, 0.5909, 0.2362, 0.5455, 0.3149, 0.5, 0.2362, 0.5455, 0.1575, 0.5909, 0.2362, 0.5455, 0.1575, 0.6364, 0.1575, 0.5909, 0.2362, 0.6818, 0.2362, 0.7727, 0.2362, 0.7273, 0.3149, 0.6818, 0.2362, 0.7273, 0.1575, 0.7727, 0.2362, 0.7273, 0.1575, 0.8182, 0.1575, 0.7727, 0.2362, 0.8636, 0.2362, 0.9545, 0.2362, 0.9091, 0.3149, 0.8636, 0.2362, 0.9091, 0.1575, 0.9545, 0.2362, 0.9091, 0.1575, 1.0, 0.1575, 0.9545, 0.2362, 0.1364, 0.2362, 0.2273, 0.2362, 0.1818, 0.3149, 0.1364, 0.2362, 0.1818, 0.1575, 0.2273, 0.2362, 0.1818, 0.1575, 0.2727, 0.1575, 0.2273, 0.2362, 0.3182, 0.2362, 0.4091, 0.2362, 0.3636, 0.3149, 0.3182, 0.2362, 0.3636, 0.1575, 0.4091, 0.2362, 0.3636, 0.1575, 0.4545, 0.1575, 0.4091, 0.2362, 0.5, 0.07873, 0.5455, 0.1575, 0.4545, 0.1575, 0.5, 0.07873, 0.5909, 0.07873, 0.5455, 0.1575, 0.5909, 0.07873, 0.6364, 0.1575, 0.5455, 0.1575, 0.6818, 0.07873, 0.7273, 0.1575, 0.6364, 0.1575, 0.6818, 0.07873, 0.7727, 0.07873, 0.7273, 0.1575, 0.7727, 0.07873, 0.8182, 0.1575, 0.7273, 0.1575, 0.8636, 0.07873, 0.9091, 0.1575, 0.8182, 0.1575, 0.8636, 0.07873, 0.9545, 0.07873, 0.9091, 0.1575, 0.9545, 0.07873, 1.0, 0.1575, 0.9091, 0.1575, 0.3636, 0.1575, 0.4091, 0.07873, 0.4545, 0.1575, 0.3636, 0.1575, 0.3182, 0.07873, 0.4091, 0.07873, 0.3182, 0.07873, 0.3636, 0.0, 0.4091, 0.07873, 0.1364, 0.07873, 0.1818, 0.1575, 0.09091, 0.1575, 0.1364, 0.07873, 0.2273, 0.07873, 0.1818, 0.1575, 0.2273, 0.07873, 0.2727, 0.1575, 0.1818, 0.1575])
me_icosphere_006.update()
me_icosphere_007 = bpy.data.meshes.new('Icosphere.007')
me_icosphere_007.from_pydata([(0.0, 0.0, -1.0), (0.7236, -0.5257, -0.4472), (-0.2764, -0.8506, -0.4472), (-0.8944, 0.0, -0.4472), (-0.2764, 0.8506, -0.4472), (0.7236, 0.5257, -0.4472), (0.2764, -0.8506, 0.4472), (-0.7236, -0.5257, 0.4472), (-0.7236, 0.5257, 0.4472), (0.2764, 0.8506, 0.4472), (0.8944, 0.0, 0.4472), (0.0, 0.0, 1.0), (-0.1625, -0.5, -0.8507), (0.4253, -0.309, -0.8507), (0.2629, -0.809, -0.5257), (0.8506, 0.0, -0.5257), (0.4253, 0.309, -0.8507), (-0.5257, 0.0, -0.8507), (-0.6882, -0.5, -0.5257), (-0.1625, 0.5, -0.8507), (-0.6882, 0.5, -0.5257), (0.2629, 0.809, -0.5257), (0.9511, -0.309, 0.0), (0.9511, 0.309, 0.0), (0.0, -1.0, 0.0), (0.5878, -0.809, 0.0), (-0.9511, -0.309, 0.0), (-0.5878, -0.809, 0.0), (-0.5878, 0.809, 0.0), (-0.9511, 0.309, 0.0), (0.5878, 0.809, 0.0), (0.0, 1.0, 0.0), (0.6882, -0.5, 0.5257), (-0.2629, -0.809, 0.5257), (-0.8506, 0.0, 0.5257), (-0.2629, 0.809, 0.5257), (0.6882, 0.5, 0.5257), (0.1625, -0.5, 0.8507), (0.5257, 0.0, 0.8507), (-0.4253, -0.309, 0.8507), (-0.4253, 0.309, 0.8507), (0.1625, 0.5, 0.8507)], [], [(0, 13, 12), (1, 13, 15), (0, 12, 17), (0, 17, 19), (0, 19, 16), (1, 15, 22), (2, 14, 24), (3, 18, 26), (4, 20, 28), (5, 21, 30), (1, 22, 25), (2, 24, 27), (3, 26, 29), (4, 28, 31), (5, 30, 23), (6, 32, 37), (7, 33, 39), (8, 34, 40), (9, 35, 41), (10, 36, 38), (38, 41, 11), (38, 36, 41), (36, 9, 41), (41, 40, 11), (41, 35, 40), (35, 8, 40), (40, 39, 11), (40, 34, 39), (34, 7, 39), (39, 37, 11), (39, 33, 37), (33, 6, 37), (37, 38, 11), (37, 32, 38), (32, 10, 38), (23, 36, 10), (23, 30, 36), (30, 9, 36), (31, 35, 9), (31, 28, 35), (28, 8, 35), (29, 34, 8), (29, 26, 34), (26, 7, 34), (27, 33, 7), (27, 24, 33), (24, 6, 33), (25, 32, 6), (25, 22, 32), (22, 10, 32), (30, 31, 9), (30, 21, 31), (21, 4, 31), (28, 29, 8), (28, 20, 29), (20, 3, 29), (26, 27, 7), (26, 18, 27), (18, 2, 27), (24, 25, 6), (24, 14, 25), (14, 1, 25), (22, 23, 10), (22, 15, 23), (15, 5, 23), (16, 21, 5), (16, 19, 21), (19, 4, 21), (19, 20, 4), (19, 17, 20), (17, 3, 20), (17, 18, 3), (17, 12, 18), (12, 2, 18), (15, 16, 5), (15, 13, 16), (13, 0, 16), (12, 14, 2), (12, 13, 14), (13, 1, 14)])
_uv = me_icosphere_007.uv_layers.new(name='UVMap')
_uv.uv.foreach_set('vector', [0.1818, 0.0, 0.2273, 0.07873, 0.1364, 0.07873, 0.2727, 0.1575, 0.3182, 0.07873, 0.3636, 0.1575, 0.9091, 0.0, 0.9545, 0.07873, 0.8636, 0.07873, 0.7273, 0.0, 0.7727, 0.07873, 0.6818, 0.07873, 0.5455, 0.0, 0.5909, 0.07873, 0.5, 0.07873, 0.2727, 0.1575, 0.3636, 0.1575, 0.3182, 0.2362, 0.09091, 0.1575, 0.1818, 0.1575, 0.1364, 0.2362, 0.8182, 0.1575, 0.9091, 0.1575, 0.8636, 0.2362, 0.6364, 0.1575, 0.7273, 0.1575, 0.6818, 0.2362, 0.4545, 0.1575, 0.5455, 0.1575, 0.5, 0.2362, 0.2727, 0.1575, 0.3182, 0.2362, 0.2273, 0.2362, 0.09091, 0.1575, 0.1364, 0.2362, 0.04546, 0.2362, 0.8182, 0.1575, 0.8636, 0.2362, 0.7727, 0.2362, 0.6364, 0.1575, 0.6818, 0.2362, 0.5909, 0.2362, 0.4545, 0.1575, 0.5, 0.2362, 0.4091, 0.2362, 0.1818, 0.3149, 0.2727, 0.3149, 0.2273, 0.3937, 0.0, 0.3149, 0.09091, 0.3149, 0.04546, 0.3937, 0.7273, 0.3149, 0.8182, 0.3149, 0.7727, 0.3937, 0.5455, 0.3149, 0.6364, 0.3149, 0.5909, 0.3937, 0.3636, 0.3149, 0.4545, 0.3149, 0.4091, 0.3937, 0.4091, 0.3937, 0.5, 0.3937, 0.4545, 0.4724, 0.4091, 0.3937, 0.4545, 0.3149, 0.5, 0.3937, 0.4545, 0.3149, 0.5455, 0.3149, 0.5, 0.3937, 0.5909, 0.3937, 0.6818, 0.3937, 0.6364, 0.4724, 0.5909, 0.3937, 0.6364, 0.3149, 0.6818, 0.3937, 0.6364, 0.3149, 0.7273, 0.3149, 0.6818, 0.3937, 0.7727, 0.3937, 0.8636, 0.3937, 0.8182, 0.4724, 0.7727, 0.3937, 0.8182, 0.3149, 0.8636, 0.3937, 0.8182, 0.3149, 0.9091, 0.3149, 0.8636, 0.3937, 0.04546, 0.3937, 0.1364, 0.3937, 0.09091, 0.4724, 0.04546, 0.3937, 0.09091, 0.3149, 0.1364, 0.3937, 0.09091, 0.3149, 0.1818, 0.3149, 0.1364, 0.3937, 0.2273, 0.3937, 0.3182, 0.3937, 0.2727, 0.4724, 0.2273, 0.3937, 0.2727, 0.3149, 0.3182, 0.3937, 0.2727, 0.3149, 0.3636, 0.3149, 0.3182, 0.3937, 0.4091, 0.2362, 0.4545, 0.3149, 0.3636, 0.3149, 0.4091, 0.2362, 0.5, 0.2362, 0.4545, 0.3149, 0.5, 0.2362, 0.5455, 0.3149, 0.4545, 0.3149, 0.5909, 0.2362, 0.6364, 0.3149, 0.5455, 0.3149, 0.5909, 0.2362, 0.6818, 0.2362, 0.6364, 0.3149, 0.6818, 0.2362, 0.7273, 0.3149, 0.6364, 0.3149, 0.7727, 0.2362, 0.8182, 0.3149, 0.7273, 0.3149, 0.7727, 0.2362, 0.8636, 0.2362, 0.8182, 0.3149, 0.8636, 0.2362, 0.9091, 0.3149, 0.8182, 0.3149, 0.04546, 0.2362, 0.09091, 0.3149, 0.0, 0.3149, 0.04546, 0.2362, 0.1364, 0.2362, 0.09091, 0.3149, 0.1364, 0.2362, 0.1818, 0.3149, 0.09091, 0.3149, 0.2273, 0.2362, 0.2727, 0.3149, 0.1818, 0.3149, 0.2273, 0.2362, 0.3182, 0.2362, 0.2727, 0.3149, 0.3182, 0.2362, 0.3636, 0.3149, 0.2727, 0.3149, 0.5, 0.2362, 0.5909, 0.2362, 0.5455, 0.3149, 0.5, 0.2362, 0.5455, 0.1575, 0.5909, 0.2362, 0.5455, 0.1575, 0.6364, 0.1575, 0.5909, 0.2362, 0.6818, 0.2362, 0.7727, 0.2362, 0.7273, 0.3149, 0.6818, 0.2362, 0.7273, 0.1575, 0.7727, 0.2362, 0.7273, 0.1575, 0.8182, 0.1575, 0.7727, 0.2362, 0.8636, 0.2362, 0.9545, 0.2362, 0.9091, 0.3149, 0.8636, 0.2362, 0.9091, 0.1575, 0.9545, 0.2362, 0.9091, 0.1575, 1.0, 0.1575, 0.9545, 0.2362, 0.1364, 0.2362, 0.2273, 0.2362, 0.1818, 0.3149, 0.1364, 0.2362, 0.1818, 0.1575, 0.2273, 0.2362, 0.1818, 0.1575, 0.2727, 0.1575, 0.2273, 0.2362, 0.3182, 0.2362, 0.4091, 0.2362, 0.3636, 0.3149, 0.3182, 0.2362, 0.3636, 0.1575, 0.4091, 0.2362, 0.3636, 0.1575, 0.4545, 0.1575, 0.4091, 0.2362, 0.5, 0.07873, 0.5455, 0.1575, 0.4545, 0.1575, 0.5, 0.07873, 0.5909, 0.07873, 0.5455, 0.1575, 0.5909, 0.07873, 0.6364, 0.1575, 0.5455, 0.1575, 0.6818, 0.07873, 0.7273, 0.1575, 0.6364, 0.1575, 0.6818, 0.07873, 0.7727, 0.07873, 0.7273, 0.1575, 0.7727, 0.07873, 0.8182, 0.1575, 0.7273, 0.1575, 0.8636, 0.07873, 0.9091, 0.1575, 0.8182, 0.1575, 0.8636, 0.07873, 0.9545, 0.07873, 0.9091, 0.1575, 0.9545, 0.07873, 1.0, 0.1575, 0.9091, 0.1575, 0.3636, 0.1575, 0.4091, 0.07873, 0.4545, 0.1575, 0.3636, 0.1575, 0.3182, 0.07873, 0.4091, 0.07873, 0.3182, 0.07873, 0.3636, 0.0, 0.4091, 0.07873, 0.1364, 0.07873, 0.1818, 0.1575, 0.09091, 0.1575, 0.1364, 0.07873, 0.2273, 0.07873, 0.1818, 0.1575, 0.2273, 0.07873, 0.2727, 0.1575, 0.1818, 0.1575])
me_icosphere_007.update()
me_icosphere_008 = bpy.data.meshes.new('Icosphere.008')
me_icosphere_008.from_pydata([(0.0, 0.0, -1.0), (0.7236, -0.5257, -0.4472), (-0.2764, -0.8506, -0.4472), (-0.8944, 0.0, -0.4472), (-0.2764, 0.8506, -0.4472), (0.7236, 0.5257, -0.4472), (0.2764, -0.8506, 0.4472), (-0.7236, -0.5257, 0.4472), (-0.7236, 0.5257, 0.4472), (0.2764, 0.8506, 0.4472), (0.8944, 0.0, 0.4472), (0.0, 0.0, 1.0), (-0.1625, -0.5, -0.8507), (0.4253, -0.309, -0.8507), (0.2629, -0.809, -0.5257), (0.8506, 0.0, -0.5257), (0.4253, 0.309, -0.8507), (-0.5257, 0.0, -0.8507), (-0.6882, -0.5, -0.5257), (-0.1625, 0.5, -0.8507), (-0.6882, 0.5, -0.5257), (0.2629, 0.809, -0.5257), (0.9511, -0.309, 0.0), (0.9511, 0.309, 0.0), (0.0, -1.0, 0.0), (0.5878, -0.809, 0.0), (-0.9511, -0.309, 0.0), (-0.5878, -0.809, 0.0), (-0.5878, 0.809, 0.0), (-0.9511, 0.309, 0.0), (0.5878, 0.809, 0.0), (0.0, 1.0, 0.0), (0.6882, -0.5, 0.5257), (-0.2629, -0.809, 0.5257), (-0.8506, 0.0, 0.5257), (-0.2629, 0.809, 0.5257), (0.6882, 0.5, 0.5257), (0.1625, -0.5, 0.8507), (0.5257, 0.0, 0.8507), (-0.4253, -0.309, 0.8507), (-0.4253, 0.309, 0.8507), (0.1625, 0.5, 0.8507)], [], [(0, 13, 12), (1, 13, 15), (0, 12, 17), (0, 17, 19), (0, 19, 16), (1, 15, 22), (2, 14, 24), (3, 18, 26), (4, 20, 28), (5, 21, 30), (1, 22, 25), (2, 24, 27), (3, 26, 29), (4, 28, 31), (5, 30, 23), (6, 32, 37), (7, 33, 39), (8, 34, 40), (9, 35, 41), (10, 36, 38), (38, 41, 11), (38, 36, 41), (36, 9, 41), (41, 40, 11), (41, 35, 40), (35, 8, 40), (40, 39, 11), (40, 34, 39), (34, 7, 39), (39, 37, 11), (39, 33, 37), (33, 6, 37), (37, 38, 11), (37, 32, 38), (32, 10, 38), (23, 36, 10), (23, 30, 36), (30, 9, 36), (31, 35, 9), (31, 28, 35), (28, 8, 35), (29, 34, 8), (29, 26, 34), (26, 7, 34), (27, 33, 7), (27, 24, 33), (24, 6, 33), (25, 32, 6), (25, 22, 32), (22, 10, 32), (30, 31, 9), (30, 21, 31), (21, 4, 31), (28, 29, 8), (28, 20, 29), (20, 3, 29), (26, 27, 7), (26, 18, 27), (18, 2, 27), (24, 25, 6), (24, 14, 25), (14, 1, 25), (22, 23, 10), (22, 15, 23), (15, 5, 23), (16, 21, 5), (16, 19, 21), (19, 4, 21), (19, 20, 4), (19, 17, 20), (17, 3, 20), (17, 18, 3), (17, 12, 18), (12, 2, 18), (15, 16, 5), (15, 13, 16), (13, 0, 16), (12, 14, 2), (12, 13, 14), (13, 1, 14)])
_uv = me_icosphere_008.uv_layers.new(name='UVMap')
_uv.uv.foreach_set('vector', [0.1818, 0.0, 0.2273, 0.07873, 0.1364, 0.07873, 0.2727, 0.1575, 0.3182, 0.07873, 0.3636, 0.1575, 0.9091, 0.0, 0.9545, 0.07873, 0.8636, 0.07873, 0.7273, 0.0, 0.7727, 0.07873, 0.6818, 0.07873, 0.5455, 0.0, 0.5909, 0.07873, 0.5, 0.07873, 0.2727, 0.1575, 0.3636, 0.1575, 0.3182, 0.2362, 0.09091, 0.1575, 0.1818, 0.1575, 0.1364, 0.2362, 0.8182, 0.1575, 0.9091, 0.1575, 0.8636, 0.2362, 0.6364, 0.1575, 0.7273, 0.1575, 0.6818, 0.2362, 0.4545, 0.1575, 0.5455, 0.1575, 0.5, 0.2362, 0.2727, 0.1575, 0.3182, 0.2362, 0.2273, 0.2362, 0.09091, 0.1575, 0.1364, 0.2362, 0.04546, 0.2362, 0.8182, 0.1575, 0.8636, 0.2362, 0.7727, 0.2362, 0.6364, 0.1575, 0.6818, 0.2362, 0.5909, 0.2362, 0.4545, 0.1575, 0.5, 0.2362, 0.4091, 0.2362, 0.1818, 0.3149, 0.2727, 0.3149, 0.2273, 0.3937, 0.0, 0.3149, 0.09091, 0.3149, 0.04546, 0.3937, 0.7273, 0.3149, 0.8182, 0.3149, 0.7727, 0.3937, 0.5455, 0.3149, 0.6364, 0.3149, 0.5909, 0.3937, 0.3636, 0.3149, 0.4545, 0.3149, 0.4091, 0.3937, 0.4091, 0.3937, 0.5, 0.3937, 0.4545, 0.4724, 0.4091, 0.3937, 0.4545, 0.3149, 0.5, 0.3937, 0.4545, 0.3149, 0.5455, 0.3149, 0.5, 0.3937, 0.5909, 0.3937, 0.6818, 0.3937, 0.6364, 0.4724, 0.5909, 0.3937, 0.6364, 0.3149, 0.6818, 0.3937, 0.6364, 0.3149, 0.7273, 0.3149, 0.6818, 0.3937, 0.7727, 0.3937, 0.8636, 0.3937, 0.8182, 0.4724, 0.7727, 0.3937, 0.8182, 0.3149, 0.8636, 0.3937, 0.8182, 0.3149, 0.9091, 0.3149, 0.8636, 0.3937, 0.04546, 0.3937, 0.1364, 0.3937, 0.09091, 0.4724, 0.04546, 0.3937, 0.09091, 0.3149, 0.1364, 0.3937, 0.09091, 0.3149, 0.1818, 0.3149, 0.1364, 0.3937, 0.2273, 0.3937, 0.3182, 0.3937, 0.2727, 0.4724, 0.2273, 0.3937, 0.2727, 0.3149, 0.3182, 0.3937, 0.2727, 0.3149, 0.3636, 0.3149, 0.3182, 0.3937, 0.4091, 0.2362, 0.4545, 0.3149, 0.3636, 0.3149, 0.4091, 0.2362, 0.5, 0.2362, 0.4545, 0.3149, 0.5, 0.2362, 0.5455, 0.3149, 0.4545, 0.3149, 0.5909, 0.2362, 0.6364, 0.3149, 0.5455, 0.3149, 0.5909, 0.2362, 0.6818, 0.2362, 0.6364, 0.3149, 0.6818, 0.2362, 0.7273, 0.3149, 0.6364, 0.3149, 0.7727, 0.2362, 0.8182, 0.3149, 0.7273, 0.3149, 0.7727, 0.2362, 0.8636, 0.2362, 0.8182, 0.3149, 0.8636, 0.2362, 0.9091, 0.3149, 0.8182, 0.3149, 0.04546, 0.2362, 0.09091, 0.3149, 0.0, 0.3149, 0.04546, 0.2362, 0.1364, 0.2362, 0.09091, 0.3149, 0.1364, 0.2362, 0.1818, 0.3149, 0.09091, 0.3149, 0.2273, 0.2362, 0.2727, 0.3149, 0.1818, 0.3149, 0.2273, 0.2362, 0.3182, 0.2362, 0.2727, 0.3149, 0.3182, 0.2362, 0.3636, 0.3149, 0.2727, 0.3149, 0.5, 0.2362, 0.5909, 0.2362, 0.5455, 0.3149, 0.5, 0.2362, 0.5455, 0.1575, 0.5909, 0.2362, 0.5455, 0.1575, 0.6364, 0.1575, 0.5909, 0.2362, 0.6818, 0.2362, 0.7727, 0.2362, 0.7273, 0.3149, 0.6818, 0.2362, 0.7273, 0.1575, 0.7727, 0.2362, 0.7273, 0.1575, 0.8182, 0.1575, 0.7727, 0.2362, 0.8636, 0.2362, 0.9545, 0.2362, 0.9091, 0.3149, 0.8636, 0.2362, 0.9091, 0.1575, 0.9545, 0.2362, 0.9091, 0.1575, 1.0, 0.1575, 0.9545, 0.2362, 0.1364, 0.2362, 0.2273, 0.2362, 0.1818, 0.3149, 0.1364, 0.2362, 0.1818, 0.1575, 0.2273, 0.2362, 0.1818, 0.1575, 0.2727, 0.1575, 0.2273, 0.2362, 0.3182, 0.2362, 0.4091, 0.2362, 0.3636, 0.3149, 0.3182, 0.2362, 0.3636, 0.1575, 0.4091, 0.2362, 0.3636, 0.1575, 0.4545, 0.1575, 0.4091, 0.2362, 0.5, 0.07873, 0.5455, 0.1575, 0.4545, 0.1575, 0.5, 0.07873, 0.5909, 0.07873, 0.5455, 0.1575, 0.5909, 0.07873, 0.6364, 0.1575, 0.5455, 0.1575, 0.6818, 0.07873, 0.7273, 0.1575, 0.6364, 0.1575, 0.6818, 0.07873, 0.7727, 0.07873, 0.7273, 0.1575, 0.7727, 0.07873, 0.8182, 0.1575, 0.7273, 0.1575, 0.8636, 0.07873, 0.9091, 0.1575, 0.8182, 0.1575, 0.8636, 0.07873, 0.9545, 0.07873, 0.9091, 0.1575, 0.9545, 0.07873, 1.0, 0.1575, 0.9091, 0.1575, 0.3636, 0.1575, 0.4091, 0.07873, 0.4545, 0.1575, 0.3636, 0.1575, 0.3182, 0.07873, 0.4091, 0.07873, 0.3182, 0.07873, 0.3636, 0.0, 0.4091, 0.07873, 0.1364, 0.07873, 0.1818, 0.1575, 0.09091, 0.1575, 0.1364, 0.07873, 0.2273, 0.07873, 0.1818, 0.1575, 0.2273, 0.07873, 0.2727, 0.1575, 0.1818, 0.1575])
me_icosphere_008.update()
me_cylinder = bpy.data.meshes.new('Cylinder')
me_cylinder.from_pydata([(0.0, 1.0, -1.0), (0.0, 0.6988, 0.3385), (0.866, 0.5, -1.0), (0.6052, 0.3494, 0.3385), (0.866, -0.5, -1.0), (0.6052, -0.3494, 0.3385), (0.0, -1.0, -1.0), (0.0, -0.6988, 0.3385), (-0.866, -0.5, -1.0), (-0.6052, -0.3494, 0.3385), (-0.866, 0.5, -1.0), (-0.6052, 0.3494, 0.3385)], [], [(0, 1, 3, 2), (2, 3, 5, 4), (4, 5, 7, 6), (6, 7, 9, 8), (3, 1, 11, 9, 7, 5), (8, 9, 11, 10), (10, 11, 1, 0), (0, 2, 4, 6, 8, 10)])
_uv = me_cylinder.uv_layers.new(name='UVMap')
_uv.uv.foreach_set('vector', [1.0, 0.5, 1.0, 1.0, 0.8333, 1.0, 0.8333, 0.5, 0.8333, 0.5, 0.8333, 1.0, 0.6667, 1.0, 0.6667, 0.5, 0.6667, 0.5, 0.6667, 1.0, 0.5, 1.0, 0.5, 0.5, 0.5, 0.5, 0.5, 1.0, 0.3333, 1.0, 0.3333, 0.5, 0.4578, 0.37, 0.25, 0.49, 0.04215, 0.37, 0.04215, 0.13, 0.25, 0.01, 0.4578, 0.13, 0.3333, 0.5, 0.3333, 1.0, 0.1667, 1.0, 0.1667, 0.5, 0.1667, 0.5, 0.1667, 1.0, -8.941e-08, 1.0, -8.941e-08, 0.5, 0.75, 0.49, 0.9578, 0.37, 0.9578, 0.13, 0.75, 0.01, 0.5422, 0.13, 0.5422, 0.37])
me_cylinder.update()
me_cylinder_001 = bpy.data.meshes.new('Cylinder.001')
me_cylinder_001.from_pydata([(0.0, 0.8754, -1.0), (0.0, 0.5684, 0.3385), (0.7581, 0.4377, -1.0), (0.4922, 0.2842, 0.3385), (0.7581, -0.4377, -1.0), (0.4922, -0.2842, 0.3385), (0.0, -0.8754, -1.0), (0.0, -0.5684, 0.3385), (-0.7581, -0.4377, -1.0), (-0.4922, -0.2842, 0.3385), (-0.7581, 0.4377, -1.0), (-0.4922, 0.2842, 0.3385), (0.0, 1.135, -1.0), (0.9833, 0.5677, -1.0), (0.9833, -0.5677, -1.0), (0.0, -1.135, -1.0), (-0.9833, -0.5677, -1.0), (-0.9833, 0.5677, -1.0), (9.071e-09, 0.8754, -0.697), (0.7581, 0.4377, -0.697), (0.7581, -0.4377, -0.697), (9.071e-09, -0.8754, -0.697), (-0.7581, -0.4377, -0.697), (-0.7581, 0.4377, -0.697)], [], [(12, 1, 3, 13), (13, 3, 5, 14), (14, 5, 7, 15), (15, 7, 9, 16), (3, 1, 11, 9, 7, 5), (16, 9, 11, 17), (17, 11, 1, 12), (10, 0, 18, 23), (2, 0, 12, 13), (4, 2, 13, 14), (6, 4, 14, 15), (8, 6, 15, 16), (10, 8, 16, 17), (0, 10, 17, 12), (18, 19, 20, 21, 22, 23), (6, 8, 22, 21), (2, 4, 20, 19), (8, 10, 23, 22), (4, 6, 21, 20), (0, 2, 19, 18)])
_uv = me_cylinder_001.uv_layers.new(name='UVMap')
_uv.uv.foreach_set('vector', [1.0, 0.5, 1.0, 1.0, 0.8333, 1.0, 0.8333, 0.5, 0.8333, 0.5, 0.8333, 1.0, 0.6667, 1.0, 0.6667, 0.5, 0.6667, 0.5, 0.6667, 1.0, 0.5, 1.0, 0.5, 0.5, 0.5, 0.5, 0.5, 1.0, 0.3333, 1.0, 0.3333, 0.5, 0.4578, 0.37, 0.25, 0.49, 0.04215, 0.37, 0.04215, 0.13, 0.25, 0.01, 0.4578, 0.13, 0.3333, 0.5, 0.3333, 1.0, 0.1667, 1.0, 0.1667, 0.5, 0.1667, 0.5, 0.1667, 1.0, -8.941e-08, 1.0, -8.941e-08, 0.5, 0.5897, 0.3425, 0.75, 0.4351, 0.75, 0.4351, 0.5897, 0.3425, 0.9103, 0.3425, 0.75, 0.4351, 0.75, 0.49, 0.9578, 0.37, 0.9103, 0.1575, 0.9103, 0.3425, 0.9578, 0.37, 0.9578, 0.13, 0.75, 0.06495, 0.9103, 0.1575, 0.9578, 0.13, 0.75, 0.01, 0.5897, 0.1575, 0.75, 0.06495, 0.75, 0.01, 0.5422, 0.13, 0.5897, 0.3425, 0.5897, 0.1575, 0.5422, 0.13, 0.5422, 0.37, 0.75, 0.4351, 0.5897, 0.3425, 0.5422, 0.37, 0.75, 0.49, 0.75, 0.4351, 0.9103, 0.3425, 0.9103, 0.1575, 0.75, 0.06495, 0.5897, 0.1575, 0.5897, 0.3425, 0.75, 0.06495, 0.5897, 0.1575, 0.5897, 0.1575, 0.75, 0.06495, 0.9103, 0.3425, 0.9103, 0.1575, 0.9103, 0.1575, 0.9103, 0.3425, 0.5897, 0.1575, 0.5897, 0.3425, 0.5897, 0.3425, 0.5897, 0.1575, 0.9103, 0.1575, 0.75, 0.06495, 0.75, 0.06495, 0.9103, 0.1575, 0.75, 0.4351, 0.9103, 0.3425, 0.9103, 0.3425, 0.75, 0.4351])
me_cylinder_001.update()
me_cylinder_002 = bpy.data.meshes.new('Cylinder.002')
me_cylinder_002.from_pydata([(0.0, 0.8754, -1.0), (0.0, 0.5684, 0.3385), (0.7581, 0.4377, -1.0), (0.4922, 0.2842, 0.3385), (0.7581, -0.4377, -1.0), (0.4922, -0.2842, 0.3385), (0.0, -0.8754, -1.0), (0.0, -0.5684, 0.3385), (-0.7581, -0.4377, -1.0), (-0.4922, -0.2842, 0.3385), (-0.7581, 0.4377, -1.0), (-0.4922, 0.2842, 0.3385), (0.0, 1.135, -1.0), (0.9833, 0.5677, -1.0), (0.9833, -0.5677, -1.0), (0.0, -1.135, -1.0), (-0.9833, -0.5677, -1.0), (-0.9833, 0.5677, -1.0), (9.071e-09, 0.8754, -0.697), (0.7581, 0.4377, -0.697), (0.7581, -0.4377, -0.697), (9.071e-09, -0.8754, -0.697), (-0.7581, -0.4377, -0.697), (-0.7581, 0.4377, -0.697)], [], [(12, 1, 3, 13), (13, 3, 5, 14), (14, 5, 7, 15), (15, 7, 9, 16), (3, 1, 11, 9, 7, 5), (16, 9, 11, 17), (17, 11, 1, 12), (10, 0, 18, 23), (2, 0, 12, 13), (4, 2, 13, 14), (6, 4, 14, 15), (8, 6, 15, 16), (10, 8, 16, 17), (0, 10, 17, 12), (18, 19, 20, 21, 22, 23), (6, 8, 22, 21), (2, 4, 20, 19), (8, 10, 23, 22), (4, 6, 21, 20), (0, 2, 19, 18)])
_uv = me_cylinder_002.uv_layers.new(name='UVMap')
_uv.uv.foreach_set('vector', [1.0, 0.5, 1.0, 1.0, 0.8333, 1.0, 0.8333, 0.5, 0.8333, 0.5, 0.8333, 1.0, 0.6667, 1.0, 0.6667, 0.5, 0.6667, 0.5, 0.6667, 1.0, 0.5, 1.0, 0.5, 0.5, 0.5, 0.5, 0.5, 1.0, 0.3333, 1.0, 0.3333, 0.5, 0.4578, 0.37, 0.25, 0.49, 0.04215, 0.37, 0.04215, 0.13, 0.25, 0.01, 0.4578, 0.13, 0.3333, 0.5, 0.3333, 1.0, 0.1667, 1.0, 0.1667, 0.5, 0.1667, 0.5, 0.1667, 1.0, -8.941e-08, 1.0, -8.941e-08, 0.5, 0.5897, 0.3425, 0.75, 0.4351, 0.75, 0.4351, 0.5897, 0.3425, 0.9103, 0.3425, 0.75, 0.4351, 0.75, 0.49, 0.9578, 0.37, 0.9103, 0.1575, 0.9103, 0.3425, 0.9578, 0.37, 0.9578, 0.13, 0.75, 0.06495, 0.9103, 0.1575, 0.9578, 0.13, 0.75, 0.01, 0.5897, 0.1575, 0.75, 0.06495, 0.75, 0.01, 0.5422, 0.13, 0.5897, 0.3425, 0.5897, 0.1575, 0.5422, 0.13, 0.5422, 0.37, 0.75, 0.4351, 0.5897, 0.3425, 0.5422, 0.37, 0.75, 0.49, 0.75, 0.4351, 0.9103, 0.3425, 0.9103, 0.1575, 0.75, 0.06495, 0.5897, 0.1575, 0.5897, 0.3425, 0.75, 0.06495, 0.5897, 0.1575, 0.5897, 0.1575, 0.75, 0.06495, 0.9103, 0.3425, 0.9103, 0.1575, 0.9103, 0.1575, 0.9103, 0.3425, 0.5897, 0.1575, 0.5897, 0.3425, 0.5897, 0.3425, 0.5897, 0.1575, 0.9103, 0.1575, 0.75, 0.06495, 0.75, 0.06495, 0.9103, 0.1575, 0.75, 0.4351, 0.9103, 0.3425, 0.9103, 0.3425, 0.75, 0.4351])
me_cylinder_002.update()
me_cylinder_003 = bpy.data.meshes.new('Cylinder.003')
me_cylinder_003.from_pydata([(0.0, 0.8754, -1.0), (0.0, 0.5684, 0.3385), (0.7581, 0.4377, -1.0), (0.4922, 0.2842, 0.3385), (0.7581, -0.4377, -1.0), (0.4922, -0.2842, 0.3385), (0.0, -0.8754, -1.0), (0.0, -0.5684, 0.3385), (-0.7581, -0.4377, -1.0), (-0.4922, -0.2842, 0.3385), (-0.7581, 0.4377, -1.0), (-0.4922, 0.2842, 0.3385), (0.0, 1.135, -1.0), (0.9833, 0.5677, -1.0), (0.9833, -0.5677, -1.0), (0.0, -1.135, -1.0), (-0.9833, -0.5677, -1.0), (-0.9833, 0.5677, -1.0), (9.071e-09, 0.8754, -0.697), (0.7581, 0.4377, -0.697), (0.7581, -0.4377, -0.697), (9.071e-09, -0.8754, -0.697), (-0.7581, -0.4377, -0.697), (-0.7581, 0.4377, -0.697)], [], [(12, 1, 3, 13), (13, 3, 5, 14), (14, 5, 7, 15), (15, 7, 9, 16), (3, 1, 11, 9, 7, 5), (16, 9, 11, 17), (17, 11, 1, 12), (10, 0, 18, 23), (2, 0, 12, 13), (4, 2, 13, 14), (6, 4, 14, 15), (8, 6, 15, 16), (10, 8, 16, 17), (0, 10, 17, 12), (18, 19, 20, 21, 22, 23), (6, 8, 22, 21), (2, 4, 20, 19), (8, 10, 23, 22), (4, 6, 21, 20), (0, 2, 19, 18)])
_uv = me_cylinder_003.uv_layers.new(name='UVMap')
_uv.uv.foreach_set('vector', [1.0, 0.5, 1.0, 1.0, 0.8333, 1.0, 0.8333, 0.5, 0.8333, 0.5, 0.8333, 1.0, 0.6667, 1.0, 0.6667, 0.5, 0.6667, 0.5, 0.6667, 1.0, 0.5, 1.0, 0.5, 0.5, 0.5, 0.5, 0.5, 1.0, 0.3333, 1.0, 0.3333, 0.5, 0.4578, 0.37, 0.25, 0.49, 0.04215, 0.37, 0.04215, 0.13, 0.25, 0.01, 0.4578, 0.13, 0.3333, 0.5, 0.3333, 1.0, 0.1667, 1.0, 0.1667, 0.5, 0.1667, 0.5, 0.1667, 1.0, -8.941e-08, 1.0, -8.941e-08, 0.5, 0.5897, 0.3425, 0.75, 0.4351, 0.75, 0.4351, 0.5897, 0.3425, 0.9103, 0.3425, 0.75, 0.4351, 0.75, 0.49, 0.9578, 0.37, 0.9103, 0.1575, 0.9103, 0.3425, 0.9578, 0.37, 0.9578, 0.13, 0.75, 0.06495, 0.9103, 0.1575, 0.9578, 0.13, 0.75, 0.01, 0.5897, 0.1575, 0.75, 0.06495, 0.75, 0.01, 0.5422, 0.13, 0.5897, 0.3425, 0.5897, 0.1575, 0.5422, 0.13, 0.5422, 0.37, 0.75, 0.4351, 0.5897, 0.3425, 0.5422, 0.37, 0.75, 0.49, 0.75, 0.4351, 0.9103, 0.3425, 0.9103, 0.1575, 0.75, 0.06495, 0.5897, 0.1575, 0.5897, 0.3425, 0.75, 0.06495, 0.5897, 0.1575, 0.5897, 0.1575, 0.75, 0.06495, 0.9103, 0.3425, 0.9103, 0.1575, 0.9103, 0.1575, 0.9103, 0.3425, 0.5897, 0.1575, 0.5897, 0.3425, 0.5897, 0.3425, 0.5897, 0.1575, 0.9103, 0.1575, 0.75, 0.06495, 0.75, 0.06495, 0.9103, 0.1575, 0.75, 0.4351, 0.9103, 0.3425, 0.9103, 0.3425, 0.75, 0.4351])
me_cylinder_003.update()
me_cylinder_004 = bpy.data.meshes.new('Cylinder.004')
me_cylinder_004.from_pydata([(0.0, 0.8754, -1.0), (0.0, 0.5684, 0.3385), (0.7581, 0.4377, -1.0), (0.4922, 0.2842, 0.3385), (0.7581, -0.4377, -1.0), (0.4922, -0.2842, 0.3385), (0.0, -0.8754, -1.0), (0.0, -0.5684, 0.3385), (-0.7581, -0.4377, -1.0), (-0.4922, -0.2842, 0.3385), (-0.7581, 0.4377, -1.0), (-0.4922, 0.2842, 0.3385), (0.0, 1.135, -1.0), (0.9833, 0.5677, -1.0), (0.9833, -0.5677, -1.0), (0.0, -1.135, -1.0), (-0.9833, -0.5677, -1.0), (-0.9833, 0.5677, -1.0), (9.071e-09, 0.8754, -0.697), (0.7581, 0.4377, -0.697), (0.7581, -0.4377, -0.697), (9.071e-09, -0.8754, -0.697), (-0.7581, -0.4377, -0.697), (-0.7581, 0.4377, -0.697)], [], [(12, 1, 3, 13), (13, 3, 5, 14), (14, 5, 7, 15), (15, 7, 9, 16), (3, 1, 11, 9, 7, 5), (16, 9, 11, 17), (17, 11, 1, 12), (10, 0, 18, 23), (2, 0, 12, 13), (4, 2, 13, 14), (6, 4, 14, 15), (8, 6, 15, 16), (10, 8, 16, 17), (0, 10, 17, 12), (18, 19, 20, 21, 22, 23), (6, 8, 22, 21), (2, 4, 20, 19), (8, 10, 23, 22), (4, 6, 21, 20), (0, 2, 19, 18)])
_uv = me_cylinder_004.uv_layers.new(name='UVMap')
_uv.uv.foreach_set('vector', [1.0, 0.5, 1.0, 1.0, 0.8333, 1.0, 0.8333, 0.5, 0.8333, 0.5, 0.8333, 1.0, 0.6667, 1.0, 0.6667, 0.5, 0.6667, 0.5, 0.6667, 1.0, 0.5, 1.0, 0.5, 0.5, 0.5, 0.5, 0.5, 1.0, 0.3333, 1.0, 0.3333, 0.5, 0.4578, 0.37, 0.25, 0.49, 0.04215, 0.37, 0.04215, 0.13, 0.25, 0.01, 0.4578, 0.13, 0.3333, 0.5, 0.3333, 1.0, 0.1667, 1.0, 0.1667, 0.5, 0.1667, 0.5, 0.1667, 1.0, -8.941e-08, 1.0, -8.941e-08, 0.5, 0.5897, 0.3425, 0.75, 0.4351, 0.75, 0.4351, 0.5897, 0.3425, 0.9103, 0.3425, 0.75, 0.4351, 0.75, 0.49, 0.9578, 0.37, 0.9103, 0.1575, 0.9103, 0.3425, 0.9578, 0.37, 0.9578, 0.13, 0.75, 0.06495, 0.9103, 0.1575, 0.9578, 0.13, 0.75, 0.01, 0.5897, 0.1575, 0.75, 0.06495, 0.75, 0.01, 0.5422, 0.13, 0.5897, 0.3425, 0.5897, 0.1575, 0.5422, 0.13, 0.5422, 0.37, 0.75, 0.4351, 0.5897, 0.3425, 0.5422, 0.37, 0.75, 0.49, 0.75, 0.4351, 0.9103, 0.3425, 0.9103, 0.1575, 0.75, 0.06495, 0.5897, 0.1575, 0.5897, 0.3425, 0.75, 0.06495, 0.5897, 0.1575, 0.5897, 0.1575, 0.75, 0.06495, 0.9103, 0.3425, 0.9103, 0.1575, 0.9103, 0.1575, 0.9103, 0.3425, 0.5897, 0.1575, 0.5897, 0.3425, 0.5897, 0.3425, 0.5897, 0.1575, 0.9103, 0.1575, 0.75, 0.06495, 0.75, 0.06495, 0.9103, 0.1575, 0.75, 0.4351, 0.9103, 0.3425, 0.9103, 0.3425, 0.75, 0.4351])
me_cylinder_004.update()
me_cylinder_005 = bpy.data.meshes.new('Cylinder.005')
me_cylinder_005.from_pydata([(0.0, 0.8754, -1.0), (-4.257e-09, 0.4203, 0.3385), (0.7581, 0.4377, -1.0), (0.364, 0.2102, 0.3385), (0.7581, -0.4377, -1.0), (0.364, -0.2102, 0.3385), (0.0, -0.8754, -1.0), (-5.448e-09, -0.4203, 0.3385), (-0.7581, -0.4377, -1.0), (-0.364, -0.2102, 0.3385), (-0.7581, 0.4377, -1.0), (-0.364, 0.2102, 0.3385), (0.0, 1.135, -1.0), (0.9833, 0.5677, -1.0), (0.9833, -0.5677, -1.0), (0.0, -1.135, -1.0), (-0.9833, -0.5677, -1.0), (-0.9833, 0.5677, -1.0), (9.071e-09, 0.8754, -0.697), (0.7581, 0.4377, -0.697), (0.7581, -0.4377, -0.697), (9.071e-09, -0.8754, -0.697), (-0.7581, -0.4377, -0.697), (-0.7581, 0.4377, -0.697)], [], [(12, 1, 3, 13), (13, 3, 5, 14), (14, 5, 7, 15), (15, 7, 9, 16), (3, 1, 11, 9, 7, 5), (16, 9, 11, 17), (17, 11, 1, 12), (10, 0, 18, 23), (2, 0, 12, 13), (4, 2, 13, 14), (6, 4, 14, 15), (8, 6, 15, 16), (10, 8, 16, 17), (0, 10, 17, 12), (18, 19, 20, 21, 22, 23), (6, 8, 22, 21), (2, 4, 20, 19), (8, 10, 23, 22), (4, 6, 21, 20), (0, 2, 19, 18)])
_uv = me_cylinder_005.uv_layers.new(name='UVMap')
_uv.uv.foreach_set('vector', [1.0, 0.5, 1.0, 1.0, 0.8333, 1.0, 0.8333, 0.5, 0.8333, 0.5, 0.8333, 1.0, 0.6667, 1.0, 0.6667, 0.5, 0.6667, 0.5, 0.6667, 1.0, 0.5, 1.0, 0.5, 0.5, 0.5, 0.5, 0.5, 1.0, 0.3333, 1.0, 0.3333, 0.5, 0.4578, 0.37, 0.25, 0.49, 0.04215, 0.37, 0.04215, 0.13, 0.25, 0.01, 0.4578, 0.13, 0.3333, 0.5, 0.3333, 1.0, 0.1667, 1.0, 0.1667, 0.5, 0.1667, 0.5, 0.1667, 1.0, -8.941e-08, 1.0, -8.941e-08, 0.5, 0.5897, 0.3425, 0.75, 0.4351, 0.75, 0.4351, 0.5897, 0.3425, 0.9103, 0.3425, 0.75, 0.4351, 0.75, 0.49, 0.9578, 0.37, 0.9103, 0.1575, 0.9103, 0.3425, 0.9578, 0.37, 0.9578, 0.13, 0.75, 0.06495, 0.9103, 0.1575, 0.9578, 0.13, 0.75, 0.01, 0.5897, 0.1575, 0.75, 0.06495, 0.75, 0.01, 0.5422, 0.13, 0.5897, 0.3425, 0.5897, 0.1575, 0.5422, 0.13, 0.5422, 0.37, 0.75, 0.4351, 0.5897, 0.3425, 0.5422, 0.37, 0.75, 0.49, 0.75, 0.4351, 0.9103, 0.3425, 0.9103, 0.1575, 0.75, 0.06495, 0.5897, 0.1575, 0.5897, 0.3425, 0.75, 0.06495, 0.5897, 0.1575, 0.5897, 0.1575, 0.75, 0.06495, 0.9103, 0.3425, 0.9103, 0.1575, 0.9103, 0.1575, 0.9103, 0.3425, 0.5897, 0.1575, 0.5897, 0.3425, 0.5897, 0.3425, 0.5897, 0.1575, 0.9103, 0.1575, 0.75, 0.06495, 0.75, 0.06495, 0.9103, 0.1575, 0.75, 0.4351, 0.9103, 0.3425, 0.9103, 0.3425, 0.75, 0.4351])
me_cylinder_005.update()
me_cylinder_006 = bpy.data.meshes.new('Cylinder.006')
me_cylinder_006.from_pydata([(0.0, 0.8754, -1.0), (-2.566e-09, 0.3921, 0.3385), (0.7581, 0.4377, -1.0), (0.3396, 0.1961, 0.3385), (0.7581, -0.4377, -1.0), (0.3396, -0.1961, 0.3385), (0.0, -0.8754, -1.0), (-2.054e-09, -0.3921, 0.3385), (-0.7581, -0.4377, -1.0), (-0.3396, -0.1961, 0.3385), (-0.7581, 0.4377, -1.0), (-0.3396, 0.1961, 0.3385), (0.0, 1.135, -1.0), (0.9833, 0.5677, -1.0), (0.9833, -0.5677, -1.0), (0.0, -1.135, -1.0), (-0.9833, -0.5677, -1.0), (-0.9833, 0.5677, -1.0), (9.071e-09, 0.8754, -0.697), (0.7581, 0.4377, -0.697), (0.7581, -0.4377, -0.697), (9.071e-09, -0.8754, -0.697), (-0.7581, -0.4377, -0.697), (-0.7581, 0.4377, -0.697)], [], [(12, 1, 3, 13), (13, 3, 5, 14), (14, 5, 7, 15), (15, 7, 9, 16), (3, 1, 11, 9, 7, 5), (16, 9, 11, 17), (17, 11, 1, 12), (10, 0, 18, 23), (2, 0, 12, 13), (4, 2, 13, 14), (6, 4, 14, 15), (8, 6, 15, 16), (10, 8, 16, 17), (0, 10, 17, 12), (18, 19, 20, 21, 22, 23), (6, 8, 22, 21), (2, 4, 20, 19), (8, 10, 23, 22), (4, 6, 21, 20), (0, 2, 19, 18)])
_uv = me_cylinder_006.uv_layers.new(name='UVMap')
_uv.uv.foreach_set('vector', [1.0, 0.5, 1.0, 1.0, 0.8333, 1.0, 0.8333, 0.5, 0.8333, 0.5, 0.8333, 1.0, 0.6667, 1.0, 0.6667, 0.5, 0.6667, 0.5, 0.6667, 1.0, 0.5, 1.0, 0.5, 0.5, 0.5, 0.5, 0.5, 1.0, 0.3333, 1.0, 0.3333, 0.5, 0.4578, 0.37, 0.25, 0.49, 0.04215, 0.37, 0.04215, 0.13, 0.25, 0.01, 0.4578, 0.13, 0.3333, 0.5, 0.3333, 1.0, 0.1667, 1.0, 0.1667, 0.5, 0.1667, 0.5, 0.1667, 1.0, -8.941e-08, 1.0, -8.941e-08, 0.5, 0.5897, 0.3425, 0.75, 0.4351, 0.75, 0.4351, 0.5897, 0.3425, 0.9103, 0.3425, 0.75, 0.4351, 0.75, 0.49, 0.9578, 0.37, 0.9103, 0.1575, 0.9103, 0.3425, 0.9578, 0.37, 0.9578, 0.13, 0.75, 0.06495, 0.9103, 0.1575, 0.9578, 0.13, 0.75, 0.01, 0.5897, 0.1575, 0.75, 0.06495, 0.75, 0.01, 0.5422, 0.13, 0.5897, 0.3425, 0.5897, 0.1575, 0.5422, 0.13, 0.5422, 0.37, 0.75, 0.4351, 0.5897, 0.3425, 0.5422, 0.37, 0.75, 0.49, 0.75, 0.4351, 0.9103, 0.3425, 0.9103, 0.1575, 0.75, 0.06495, 0.5897, 0.1575, 0.5897, 0.3425, 0.75, 0.06495, 0.5897, 0.1575, 0.5897, 0.1575, 0.75, 0.06495, 0.9103, 0.3425, 0.9103, 0.1575, 0.9103, 0.1575, 0.9103, 0.3425, 0.5897, 0.1575, 0.5897, 0.3425, 0.5897, 0.3425, 0.5897, 0.1575, 0.9103, 0.1575, 0.75, 0.06495, 0.75, 0.06495, 0.9103, 0.1575, 0.75, 0.4351, 0.9103, 0.3425, 0.9103, 0.3425, 0.75, 0.4351])
me_cylinder_006.update()

# ---- objects
ob_cube = bpy.data.objects.new('Cube', me_cube)
ob_light = bpy.data.objects.new('Light', light_light)
ob_camera = bpy.data.objects.new('Camera', cam_camera)
ob_icosphere = bpy.data.objects.new('Icosphere', me_icosphere)
ob_icosphere_001 = bpy.data.objects.new('Icosphere.001', me_icosphere_001)
ob_icosphere_002 = bpy.data.objects.new('Icosphere.002', me_icosphere_002)
ob_icosphere_003 = bpy.data.objects.new('Icosphere.003', me_icosphere_003)
ob_icosphere_004 = bpy.data.objects.new('Icosphere.004', me_icosphere_004)
ob_icosphere_005 = bpy.data.objects.new('Icosphere.005', me_icosphere_005)
ob_icosphere_006 = bpy.data.objects.new('Icosphere.006', me_icosphere_006)
ob_icosphere_007 = bpy.data.objects.new('Icosphere.007', me_icosphere_007)
ob_icosphere_008 = bpy.data.objects.new('Icosphere.008', me_icosphere_008)
ob_cylinder = bpy.data.objects.new('Cylinder', me_cylinder)
ob_cylinder_001 = bpy.data.objects.new('Cylinder.001', me_cylinder_001)
ob_cylinder_002 = bpy.data.objects.new('Cylinder.002', me_cylinder_002)
ob_cylinder_003 = bpy.data.objects.new('Cylinder.003', me_cylinder_003)
ob_cylinder_004 = bpy.data.objects.new('Cylinder.004', me_cylinder_004)
ob_cylinder_005 = bpy.data.objects.new('Cylinder.005', me_cylinder_005)
ob_cylinder_006 = bpy.data.objects.new('Cylinder.006', me_cylinder_006)

# ---- transforms, parenting, visibility, modifiers, constraints
ob_cube.location = (-10.22, -0.1898, -0.08068)
ob_cube.lock_rotations_4d = False
ob_cube.empty_display_type = 'ARROWS'
ob_cube.lineart.crease_threshold = 0.0
ob_light.location = (4.076, 1.005, 5.904)
ob_light.rotation_euler = (0.6503, 0.05522, 1.866)
ob_light.lock_rotations_4d = False
ob_light.empty_display_type = 'ARROWS'
ob_light.color = (0.0, 0.0, 0.0, 0.0)
ob_light.lineart.crease_threshold = 0.0
ob_camera.location = (7.359, -6.926, 4.958)
ob_camera.rotation_euler = (1.109, 0.0, 0.8149)
ob_camera.lock_rotations_4d = False
ob_camera.empty_display_type = 'ARROWS'
ob_camera.color = (0.0, 0.0, 0.0, 0.0)
ob_camera.display_type = 'WIRE'
ob_camera.lineart.crease_threshold = 0.0
ob_icosphere.location = (-7.736, -3.166, 6.135)
ob_icosphere_001.location = (-7.559, -2.073, 5.571)
ob_icosphere_002.location = (-12.83, -2.352, 5.67)
ob_icosphere_003.location = (-12.81, -1.483, 5.659)
ob_icosphere_004.location = (-11.85, -1.775, 5.303)
ob_icosphere_005.location = (-8.659, -2.502, 5.948)
ob_icosphere_006.location = (-9.022, -2.123, 5.691)
ob_icosphere_007.location = (-8.143, -1.86, 6.261)
ob_icosphere_008.location = (-12.28, -1.88, 6.177)
ob_cylinder.location = (-0.006616, 0.03927, 0.05807)
ob_cylinder_001.location = (-0.006616, 0.03927, 1.209)
ob_cylinder_001.scale = (1.305, 1.305, 1.305)
ob_cylinder_002.location = (-0.06749, -0.1571, 1.992)
ob_cylinder_002.rotation_euler = (0.1526, -0.06975, -0.01817)
ob_cylinder_002.scale = (1.336, 1.336, 1.336)
ob_cylinder_003.location = (-0.0451, -0.09194, 2.457)
ob_cylinder_003.rotation_euler = (0.05316, -0.06668, 0.01876)
ob_cylinder_003.scale = (1.242, 1.242, 1.242)
ob_cylinder_004.location = (-0.1509, -0.005686, 3.087)
ob_cylinder_004.rotation_euler = (-0.02417, -0.1096, 0.03466)
ob_cylinder_004.scale = (1.137, 1.137, 1.137)
ob_cylinder_005.location = (-0.1919, -0.04524, 3.566)
ob_cylinder_005.rotation_euler = (0.01075, -0.07115, 0.01862)
ob_cylinder_005.scale = (0.999, 0.999, 0.999)
ob_cylinder_006.location = (-0.175, -0.07017, 4.334)
ob_cylinder_006.rotation_euler = (0.009245, -0.0194, 0.03825)
ob_cylinder_006.scale = (0.8898, 0.8897, 1.121)

# ---- collection membership
col_collection.objects.link(ob_cube)
col_collection.objects.link(ob_light)
col_collection.objects.link(ob_camera)
col_collection.objects.link(ob_icosphere)
col_collection.objects.link(ob_icosphere_001)
col_collection.objects.link(ob_icosphere_002)
col_collection.objects.link(ob_icosphere_003)
col_collection.objects.link(ob_icosphere_004)
col_collection.objects.link(ob_icosphere_005)
col_collection.objects.link(ob_icosphere_006)
col_collection.objects.link(ob_icosphere_007)
col_collection.objects.link(ob_icosphere_008)
col_collection.objects.link(ob_cylinder)
col_collection.objects.link(ob_cylinder_001)
col_collection.objects.link(ob_cylinder_002)
col_collection.objects.link(ob_cylinder_003)
col_collection.objects.link(ob_cylinder_004)
col_collection.objects.link(ob_cylinder_005)
col_collection.objects.link(ob_cylinder_006)

# ---- scene / render settings (as saved in the file)
scene.camera = ob_camera
scene.frame_start = 1; scene.frame_end = 250; scene.frame_set(1)
scene.render.engine = 'BLENDER_EEVEE_NEXT'
scene.cycles.sampling_pattern = 'TABULATED_SOBOL'
scene.cycles.use_light_tree = False
scene.view_settings.view_transform = 'Filmic'
bpy.context.view_layer.update()

